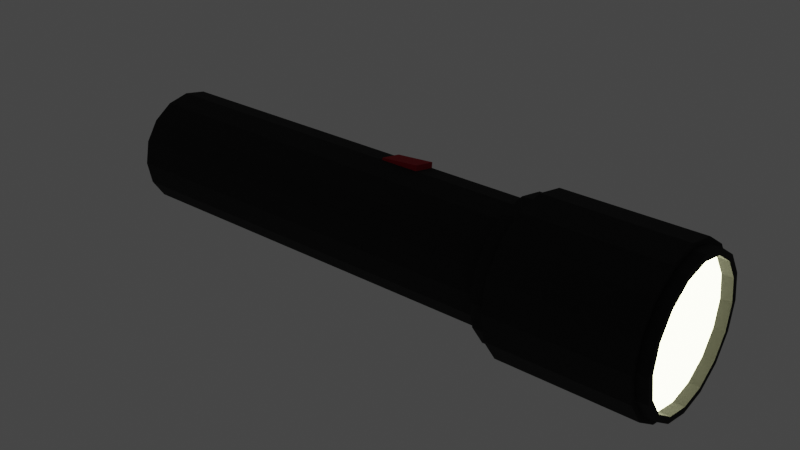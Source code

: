 # Source: flashlight.blend  (saved by Blender 3.6.11; exported with 4.5.12 LTS)
import bpy
from mathutils import Matrix  # noqa: F401  (used for matrix-valued properties, if any)

bpy.ops.wm.read_factory_settings(use_empty=True)
scene = bpy.context.scene
scene.name = 'Scene'

# ---- collections
col_collection = bpy.data.collections.new('Collection'); scene.collection.children.link(col_collection)

# ---- materials (node trees are filled in below, after node groups)
mat_material_001 = bpy.data.materials.new('Material.001')
mat_material_001.use_transparent_shadow = False
mat_material_001.diffuse_color = (0.007488, 0.007488, 0.007488, 1.0)
mat_material_002 = bpy.data.materials.new('Material.002')
mat_material_002.use_transparent_shadow = False
mat_material_002.diffuse_color = (0.1456, 0.1456, 0.1456, 1.0)
mat_material_003 = bpy.data.materials.new('Material.003')
mat_material_003.use_transparent_shadow = False
mat_material_003.diffuse_color = (0.4249, 0.00377, 0.0124, 1.0)

# ---- material node trees
mat_material_001.use_nodes = True; mat_material_001.node_tree.nodes.clear()
_N = mat_material_001.node_tree.nodes; _L = mat_material_001.node_tree.links
n0 = _N.new('ShaderNodeBsdfPrincipled'); n0.name = 'Principled BSDF'; n0.location = (10, 300)
n0.distribution = 'GGX'
n0.subsurface_method = 'RANDOM_WALK_SKIN'
n0.inputs[0].default_value = (0.007488, 0.007488, 0.007488, 1.0)
n0.inputs[2].default_value = 0.9988
n0.inputs[27].default_value = (0.0, 0.0, 0.0, 1.0)
n0.inputs[28].default_value = 1.0
n1 = _N.new('ShaderNodeOutputMaterial'); n1.name = 'Material Output'; n1.location = (320, 270)
_L.new(n0.outputs[0], n1.inputs[0])
n1.is_active_output = True
mat_material_002.use_nodes = True; mat_material_002.node_tree.nodes.clear()
_N = mat_material_002.node_tree.nodes; _L = mat_material_002.node_tree.links
n0 = _N.new('ShaderNodeBsdfPrincipled'); n0.name = 'Principled BSDF'; n0.location = (10, 300)
n0.distribution = 'GGX'
n0.subsurface_method = 'RANDOM_WALK_SKIN'
n0.inputs[0].default_value = (0.1456, 0.1456, 0.1456, 1.0)
n0.inputs[2].default_value = 0.9674
n0.inputs[27].default_value = (0.9844, 1.0, 0.5784, 1.0)
n0.inputs[28].default_value = 10.0
n1 = _N.new('ShaderNodeOutputMaterial'); n1.name = 'Material Output'; n1.location = (320, 270)
_L.new(n0.outputs[0], n1.inputs[0])
n1.is_active_output = True
mat_material_003.use_nodes = True; mat_material_003.node_tree.nodes.clear()
_N = mat_material_003.node_tree.nodes; _L = mat_material_003.node_tree.links
n0 = _N.new('ShaderNodeBsdfPrincipled'); n0.name = 'Principled BSDF'; n0.location = (10, 300)
n0.distribution = 'GGX'
n0.subsurface_method = 'RANDOM_WALK_SKIN'
n0.inputs[0].default_value = (0.4249, 0.00377, 0.0124, 1.0)
n0.inputs[2].default_value = 0.979
n0.inputs[27].default_value = (0.0, 0.0, 0.0, 1.0)
n0.inputs[28].default_value = 1.0
n1 = _N.new('ShaderNodeOutputMaterial'); n1.name = 'Material Output'; n1.location = (320, 270)
_L.new(n0.outputs[0], n1.inputs[0])
n1.is_active_output = True

# ---- world
world_world = bpy.data.worlds.new('World'); scene.world = world_world
world_world.use_nodes = True; world_world.node_tree.nodes.clear()
_N = world_world.node_tree.nodes; _L = world_world.node_tree.links
n0 = _N.new('ShaderNodeOutputWorld'); n0.name = 'World Output'; n0.location = (300, 300)
n1 = _N.new('ShaderNodeBackground'); n1.name = 'Background'; n1.location = (10, 300)
n1.inputs[0].default_value = (0.05088, 0.05088, 0.05088, 1.0)
_L.new(n1.outputs[0], n0.inputs[0])
n0.is_active_output = True
world_world.color = (0.05088, 0.05088, 0.05088)
world_world.use_sun_shadow = False
world_world.sun_shadow_jitter_overblur = 0.0

# ---- meshes
me_cylinder_material_0 = bpy.data.meshes.new('Cylinder_Material_0')
me_cylinder_material_0.from_pydata([(0.0, -4.198, 1.0), (0.0, -6.0, 1.0), (0.3827, -6.0, 0.9239), (0.3827, -4.198, 0.9239), (0.3827, -4.198, 0.9239), (0.3827, -6.0, 0.9239), (0.7071, -6.0, 0.7071), (0.7071, -4.198, 0.7071), (0.7071, -4.198, 0.7071), (0.7071, -6.0, 0.7071), (0.9239, -6.0, 0.3827), (0.9239, -4.198, 0.3827), (0.9239, -4.198, 0.3827), (0.9239, -6.0, 0.3827), (1.0, -6.0, 0.0), (1.0, -4.198, 0.0), (1.0, -4.198, 0.0), (1.0, -6.0, 0.0), (0.9239, -6.0, -0.3827), (0.9239, -4.198, -0.3827), (0.9239, -4.198, -0.3827), (0.9239, -6.0, -0.3827), (0.7071, -6.0, -0.7071), (0.7071, -4.198, -0.7071), (0.7071, -4.198, -0.7071), (0.7071, -6.0, -0.7071), (0.3827, -6.0, -0.9239), (0.3827, -4.198, -0.9239), (0.3827, -4.198, -0.9239), (0.3827, -6.0, -0.9239), (0.0, -6.0, -1.0), (0.0, -4.198, -1.0), (0.0, -4.198, -1.0), (0.0, -6.0, -1.0), (-0.3827, -6.0, -0.9239), (-0.3827, -4.198, -0.9239), (-0.3827, -4.198, -0.9239), (-0.3827, -6.0, -0.9239), (-0.7071, -6.0, -0.7071), (-0.7071, -4.198, -0.7071), (-0.7071, -4.198, -0.7071), (-0.7071, -6.0, -0.7071), (-0.9239, -6.0, -0.3827), (-0.9239, -4.198, -0.3827), (-0.9239, -4.198, -0.3827), (-0.9239, -6.0, -0.3827), (-1.0, -6.0, 0.0), (-1.0, -4.198, 0.0), (-1.0, -4.198, 0.0), (-1.0, -6.0, 0.0), (-0.9239, -6.0, 0.3827), (-0.9239, -4.198, 0.3827), (-0.9239, -4.198, 0.3827), (-0.9239, -6.0, 0.3827), (-0.7071, -6.0, 0.7071), (-0.7071, -4.198, 0.7071), (1.0, -6.0, 0.0), (0.9239, -6.0, 0.3827), (1.081, -6.09, 0.4476), (1.17, -6.09, 1.896e-09), (-0.7071, -4.198, 0.7071), (-0.7071, -6.0, 0.7071), (-0.3827, -6.0, 0.9239), (-0.3827, -4.198, 0.9239), (-0.3827, -4.198, 0.9239), (-0.3827, -6.0, 0.9239), (0.0, -6.0, 1.0), (0.0, -4.198, 1.0), (-1.17, -6.09, 1.896e-09), (-1.081, -6.09, -0.4476), (-1.081, -6.379, -0.4476), (-1.17, -6.379, 1.896e-09), (-0.3827, -6.0, -0.9239), (0.0, -6.0, -1.0), (2.528e-09, -6.09, -1.17), (-0.4476, -6.09, -1.081), (-0.7071, -6.0, 0.7071), (-0.9239, -6.0, 0.3827), (-1.081, -6.09, 0.4476), (-0.8271, -6.09, 0.8271), (0.7071, -6.0, 0.7071), (0.3827, -6.0, 0.9239), (0.4476, -6.09, 1.081), (0.8271, -6.09, 0.8271), (0.3827, -6.0, -0.9239), (0.7071, -6.0, -0.7071), (0.8271, -6.09, -0.8271), (0.4476, -6.09, -1.081), (-1.0, -6.0, 0.0), (-0.9239, -6.0, -0.3827), (-1.081, -6.09, -0.4476), (-1.17, -6.09, 1.896e-09), (0.9239, -6.0, -0.3827), (1.0, -6.0, 0.0), (1.17, -6.09, 1.896e-09), (1.081, -6.09, -0.4476), (-0.7071, -6.0, -0.7071), (-0.3827, -6.0, -0.9239), (-0.4476, -6.09, -1.081), (-0.8271, -6.09, -0.8271), (-0.3827, -6.0, 0.9239), (-0.7071, -6.0, 0.7071), (-0.8271, -6.09, 0.8271), (-0.4476, -6.09, 1.081), (0.9239, -6.0, 0.3827), (0.7071, -6.0, 0.7071), (0.8271, -6.09, 0.8271), (1.081, -6.09, 0.4476), (0.0, -6.0, -1.0), (0.3827, -6.0, -0.9239), (0.4476, -6.09, -1.081), (2.528e-09, -6.09, -1.17), (0.3827, -6.0, 0.9239), (0.0, -6.0, 1.0), (2.528e-09, -6.09, 1.17), (0.4476, -6.09, 1.081), (-0.9239, -6.0, 0.3827), (-1.0, -6.0, 0.0), (-1.17, -6.09, 1.896e-09), (-1.081, -6.09, 0.4476), (0.7071, -6.0, -0.7071), (0.9239, -6.0, -0.3827), (1.081, -6.09, -0.4476), (0.8271, -6.09, -0.8271), (-0.9239, -6.0, -0.3827), (-0.7071, -6.0, -0.7071), (-0.8271, -6.09, -0.8271), (-1.081, -6.09, -0.4476), (0.0, -6.0, 1.0), (-0.3827, -6.0, 0.9239), (-0.4476, -6.09, 1.081), (2.528e-09, -6.09, 1.17), (-0.8271, -6.379, -0.8271), (-0.4476, -6.379, -1.081), (-0.5001, -6.379, -1.207), (-0.924, -6.379, -0.924), (1.081, -6.09, -0.4476), (1.17, -6.09, 1.896e-09), (1.17, -6.379, 1.896e-09), (1.081, -6.379, -0.4476), (-1.081, -6.09, 0.4476), (-1.17, -6.09, 1.896e-09), (-1.17, -6.379, 1.896e-09), (-1.081, -6.379, 0.4476), (0.8271, -6.09, -0.8271), (1.081, -6.09, -0.4476), (1.081, -6.379, -0.4476), (0.8271, -6.379, -0.8271), (-0.8271, -6.09, 0.8271), (-1.081, -6.09, 0.4476), (-1.081, -6.379, 0.4476), (-0.8271, -6.379, 0.8271), (0.4476, -6.09, -1.081), (0.8271, -6.09, -0.8271), (0.8271, -6.379, -0.8271), (0.4476, -6.379, -1.081), (-0.4476, -6.09, 1.081), (-0.8271, -6.09, 0.8271), (-0.8271, -6.379, 0.8271), (-0.4476, -6.379, 1.081), (2.528e-09, -6.09, -1.17), (0.4476, -6.09, -1.081), (0.4476, -6.379, -1.081), (2.528e-09, -6.379, -1.17), (0.4476, -6.09, 1.081), (2.528e-09, -6.09, 1.17), (2.528e-09, -6.379, 1.17), (0.4476, -6.379, 1.081), (2.528e-09, -6.09, 1.17), (-0.4476, -6.09, 1.081), (-0.4476, -6.379, 1.081), (2.528e-09, -6.379, 1.17), (-0.4476, -6.09, -1.081), (2.528e-09, -6.09, -1.17), (2.528e-09, -6.379, -1.17), (-0.4476, -6.379, -1.081), (0.8271, -6.09, 0.8271), (0.4476, -6.09, 1.081), (0.4476, -6.379, 1.081), (0.8271, -6.379, 0.8271), (-0.8271, -6.09, -0.8271), (-0.4476, -6.09, -1.081), (-0.4476, -6.379, -1.081), (-0.8271, -6.379, -0.8271), (1.081, -6.09, 0.4476), (0.8271, -6.09, 0.8271), (0.8271, -6.379, 0.8271), (1.081, -6.379, 0.4476), (-1.081, -6.09, -0.4476), (-0.8271, -6.09, -0.8271), (-0.8271, -6.379, -0.8271), (-1.081, -6.379, -0.4476), (1.17, -6.09, 1.896e-09), (1.081, -6.09, 0.4476), (1.081, -6.379, 0.4476), (1.17, -6.379, 1.896e-09), (-0.5001, -6.379, 1.207), (-0.924, -6.379, 0.924), (-0.924, -8.658, 0.924), (-0.5001, -8.658, 1.207), (1.081, -6.379, 0.4476), (0.8271, -6.379, 0.8271), (0.924, -6.379, 0.924), (1.207, -6.379, 0.5001), (-1.081, -6.379, -0.4476), (-0.8271, -6.379, -0.8271), (-0.924, -6.379, -0.924), (-1.207, -6.379, -0.5001), (1.17, -6.379, 1.896e-09), (1.081, -6.379, 0.4476), (1.207, -6.379, 0.5001), (1.307, -6.379, 2.118e-09), (-1.17, -6.379, 1.896e-09), (-1.081, -6.379, -0.4476), (-1.207, -6.379, -0.5001), (-1.307, -6.379, 2.118e-09), (1.081, -6.379, -0.4476), (1.207, -6.379, -0.5001), (-1.081, -6.379, 0.4476), (-1.207, -6.379, 0.5001), (0.8271, -6.379, -0.8271), (1.081, -6.379, -0.4476), (1.207, -6.379, -0.5001), (0.924, -6.379, -0.924), (-0.8271, -6.379, 0.8271), (-1.081, -6.379, 0.4476), (-1.207, -6.379, 0.5001), (-0.924, -6.379, 0.924), (0.4476, -6.379, -1.081), (0.8271, -6.379, -0.8271), (0.924, -6.379, -0.924), (0.5001, -6.379, -1.207), (-0.4476, -6.379, 1.081), (-0.8271, -6.379, 0.8271), (-0.924, -6.379, 0.924), (-0.5001, -6.379, 1.207), (2.528e-09, -6.379, -1.17), (0.4476, -6.379, -1.081), (0.5001, -6.379, -1.207), (4.135e-09, -6.379, -1.307), (0.4476, -6.379, 1.081), (2.528e-09, -6.379, 1.17), (4.135e-09, -6.379, 1.307), (0.5001, -6.379, 1.207), (2.528e-09, -6.379, 1.17), (-0.4476, -6.379, 1.081), (-0.5001, -6.379, 1.207), (4.135e-09, -6.379, 1.307), (2.528e-09, -6.379, -1.17), (4.135e-09, -6.379, -1.307), (0.8271, -6.379, 0.8271), (0.924, -6.379, 0.924), (-0.4646, -8.658, -1.122), (1.021e-07, -8.658, -1.214), (1.426e-07, -8.85, -1.214), (-0.4646, -8.85, -1.122), (4.135e-09, -6.379, -1.307), (0.5001, -6.379, -1.207), (0.5001, -8.658, -1.207), (1.021e-07, -8.658, -1.307), (0.5001, -6.379, 1.207), (4.135e-09, -6.379, 1.307), (1.021e-07, -8.658, 1.307), (0.5001, -8.658, 1.207), (4.135e-09, -6.379, 1.307), (-0.5001, -6.379, 1.207), (-0.5001, -8.658, 1.207), (1.021e-07, -8.658, 1.307), (-0.5001, -6.379, -1.207), (4.135e-09, -6.379, -1.307), (1.021e-07, -8.658, -1.307), (-0.5001, -8.658, -1.207), (0.924, -6.379, 0.924), (0.5001, -6.379, 1.207), (0.5001, -8.658, 1.207), (0.924, -8.658, 0.924), (-0.924, -6.379, -0.924), (-0.5001, -6.379, -1.207), (-0.5001, -8.658, -1.207), (-0.924, -8.658, -0.924), (1.207, -6.379, 0.5001), (0.924, -6.379, 0.924), (0.924, -8.658, 0.924), (1.207, -8.658, 0.5001), (-1.207, -6.379, -0.5001), (-0.924, -6.379, -0.924), (-0.924, -8.658, -0.924), (-1.207, -8.658, -0.5001), (1.307, -6.379, 2.118e-09), (1.207, -6.379, 0.5001), (1.207, -8.658, 0.5001), (1.307, -8.658, 2.118e-09), (-1.307, -6.379, 2.118e-09), (-1.207, -6.379, -0.5001), (-1.207, -8.658, -0.5001), (-1.307, -8.658, 2.118e-09), (1.207, -6.379, -0.5001), (1.307, -6.379, 2.118e-09), (1.307, -8.658, 2.118e-09), (1.207, -8.658, -0.5001), (-1.207, -6.379, 0.5001), (-1.307, -6.379, 2.118e-09), (-1.307, -8.658, 2.118e-09), (-1.207, -8.658, 0.5001), (0.924, -6.379, -0.924), (1.207, -6.379, -0.5001), (1.207, -8.658, -0.5001), (0.924, -8.658, -0.924), (-0.924, -6.379, 0.924), (-1.207, -6.379, 0.5001), (-1.207, -8.658, 0.5001), (-0.924, -8.658, 0.924), (0.5001, -6.379, -1.207), (0.924, -6.379, -0.924), (0.924, -8.658, -0.924), (0.5001, -8.658, -1.207), (1.021e-07, -8.658, 1.214), (0.4646, -8.658, 1.122), (0.5001, -8.658, 1.207), (1.021e-07, -8.658, 1.307), (0.4646, -8.658, 1.122), (0.8585, -8.658, 0.8585), (0.924, -8.658, 0.924), (0.5001, -8.658, 1.207), (1.122, -8.658, 0.4646), (1.207, -8.658, 0.5001), (1.214, -8.658, 2.118e-09), (1.307, -8.658, 2.118e-09), (1.122, -8.658, -0.4646), (1.207, -8.658, -0.5001), (0.8585, -8.658, -0.8585), (0.924, -8.658, -0.924), (0.8585, -8.658, -0.8585), (0.4646, -8.658, -1.122), (0.5001, -8.658, -1.207), (0.924, -8.658, -0.924), (0.4646, -8.658, -1.122), (1.021e-07, -8.658, -1.214), (1.021e-07, -8.658, -1.307), (0.5001, -8.658, -1.207), (1.021e-07, -8.658, -1.214), (-0.4646, -8.658, -1.122), (-0.5001, -8.658, -1.207), (1.021e-07, -8.658, -1.307), (-0.4646, -8.658, -1.122), (-0.8585, -8.658, -0.8585), (-0.924, -8.658, -0.924), (-0.5001, -8.658, -1.207), (-1.122, -8.658, -0.4646), (-1.207, -8.658, -0.5001), (-1.214, -8.658, 2.118e-09), (-1.307, -8.658, 2.118e-09), (-1.122, -8.658, 0.4646), (-1.207, -8.658, 0.5001), (-0.8585, -8.658, 0.8585), (-0.924, -8.658, 0.924), (-0.8585, -8.658, 0.8585), (-0.4646, -8.658, 1.122), (-0.5001, -8.658, 1.207), (-0.924, -8.658, 0.924), (-0.4646, -8.658, 1.122), (1.021e-07, -8.658, 1.214), (1.021e-07, -8.658, 1.307), (-0.5001, -8.658, 1.207), (-0.785, -8.85, 0.785), (-1.026, -8.85, 0.4249), (-1.026, -8.671, 0.4249), (-0.785, -8.671, 0.785), (0.8585, -8.658, 0.8585), (0.4646, -8.658, 1.122), (0.4646, -8.85, 1.122), (0.8585, -8.85, 0.8585), (-0.8585, -8.658, -0.8585), (-0.4646, -8.658, -1.122), (-0.4646, -8.85, -1.122), (-0.8585, -8.85, -0.8585), (1.122, -8.658, 0.4646), (0.8585, -8.658, 0.8585), (0.8585, -8.85, 0.8585), (1.122, -8.85, 0.4646), (-1.122, -8.658, -0.4646), (-0.8585, -8.658, -0.8585), (-0.8585, -8.85, -0.8585), (-1.122, -8.85, -0.4646), (1.214, -8.658, 2.118e-09), (1.122, -8.658, 0.4646), (1.122, -8.85, 0.4646), (1.214, -8.85, 2.118e-09), (-1.214, -8.658, 2.118e-09), (-1.122, -8.658, -0.4646), (-1.122, -8.85, -0.4646), (-1.214, -8.85, 2.118e-09), (1.122, -8.658, -0.4646), (1.214, -8.658, 2.118e-09), (1.214, -8.85, 2.118e-09), (1.122, -8.85, -0.4646), (-1.122, -8.658, 0.4646), (-1.214, -8.658, 2.118e-09), (-1.214, -8.85, 2.118e-09), (-1.122, -8.85, 0.4646), (0.8585, -8.658, -0.8585), (1.122, -8.658, -0.4646), (1.122, -8.85, -0.4646), (0.8585, -8.85, -0.8585), (-0.8585, -8.658, 0.8585), (-1.122, -8.658, 0.4646), (-1.122, -8.85, 0.4646), (-0.8585, -8.85, 0.8585), (0.4646, -8.658, -1.122), (0.8585, -8.658, -0.8585), (0.8585, -8.85, -0.8585), (0.4646, -8.85, -1.122), (-0.4646, -8.658, 1.122), (-0.8585, -8.658, 0.8585), (-0.8585, -8.85, 0.8585), (-0.4646, -8.85, 1.122), (1.021e-07, -8.658, -1.214), (0.4646, -8.658, -1.122), (0.4646, -8.85, -1.122), (1.426e-07, -8.85, -1.214), (0.4646, -8.658, 1.122), (1.021e-07, -8.658, 1.214), (1.426e-07, -8.85, 1.214), (0.4646, -8.85, 1.122), (1.021e-07, -8.658, 1.214), (-0.4646, -8.658, 1.122), (-0.4646, -8.85, 1.122), (1.426e-07, -8.85, 1.214), (1.426e-07, -8.85, 1.11), (0.4249, -8.85, 1.026), (0.4646, -8.85, 1.122), (1.426e-07, -8.85, 1.214), (0.4249, -8.85, 1.026), (0.785, -8.85, 0.785), (0.8585, -8.85, 0.8585), (0.4646, -8.85, 1.122), (0.785, -8.85, 0.785), (1.026, -8.85, 0.4249), (1.122, -8.85, 0.4646), (0.8585, -8.85, 0.8585), (1.026, -8.85, 0.4249), (1.11, -8.85, 2.118e-09), (1.214, -8.85, 2.118e-09), (1.122, -8.85, 0.4646), (1.026, -8.85, -0.4249), (1.122, -8.85, -0.4646), (1.026, -8.85, -0.4249), (0.785, -8.85, -0.785), (0.8585, -8.85, -0.8585), (1.122, -8.85, -0.4646), (0.785, -8.85, -0.785), (0.4249, -8.85, -1.026), (0.4646, -8.85, -1.122), (0.8585, -8.85, -0.8585), (0.4249, -8.85, -1.026), (1.426e-07, -8.85, -1.11), (1.426e-07, -8.85, -1.214), (0.4646, -8.85, -1.122), (1.426e-07, -8.85, -1.11), (-0.4249, -8.85, -1.026), (-0.4646, -8.85, -1.122), (1.426e-07, -8.85, -1.214), (-0.4249, -8.85, -1.026), (-0.785, -8.85, -0.785), (-0.8585, -8.85, -0.8585), (-0.4646, -8.85, -1.122), (-1.026, -8.85, -0.4249), (-1.122, -8.85, -0.4646), (-1.11, -8.85, 2.118e-09), (-1.214, -8.85, 2.118e-09), (-1.026, -8.85, 0.4249), (-1.122, -8.85, 0.4646), (-1.026, -8.85, 0.4249), (-0.785, -8.85, 0.785), (-0.8585, -8.85, 0.8585), (-1.122, -8.85, 0.4646), (-0.785, -8.85, 0.785), (-0.4249, -8.85, 1.026), (-0.4646, -8.85, 1.122), (-0.8585, -8.85, 0.8585), (-0.4249, -8.85, 1.026), (1.426e-07, -8.85, 1.11), (1.426e-07, -8.85, 1.214), (-0.4646, -8.85, 1.122), (0.4249, -8.85, -1.026), (0.785, -8.85, -0.785), (0.785, -8.671, -0.785), (0.4249, -8.671, -1.026), (-0.4249, -8.85, 1.026), (-0.785, -8.85, 0.785), (-0.785, -8.671, 0.785), (-0.4249, -8.671, 1.026), (1.426e-07, -8.85, -1.11), (0.4249, -8.85, -1.026), (0.4249, -8.671, -1.026), (6.35e-08, -8.671, -1.11), (0.4249, -8.85, 1.026), (1.426e-07, -8.85, 1.11), (6.35e-08, -8.671, 1.11), (0.4249, -8.671, 1.026), (1.426e-07, -8.85, 1.11), (-0.4249, -8.85, 1.026), (-0.4249, -8.671, 1.026), (6.35e-08, -8.671, 1.11), (-0.4249, -8.85, -1.026), (1.426e-07, -8.85, -1.11), (6.35e-08, -8.671, -1.11), (-0.4249, -8.671, -1.026), (0.785, -8.85, 0.785), (0.4249, -8.85, 1.026), (0.4249, -8.671, 1.026), (0.785, -8.671, 0.785), (-0.785, -8.85, -0.785), (-0.4249, -8.85, -1.026), (-0.4249, -8.671, -1.026), (-0.785, -8.671, -0.785), (1.026, -8.85, 0.4249), (0.785, -8.85, 0.785), (0.785, -8.671, 0.785), (1.026, -8.671, 0.4249), (-1.026, -8.85, -0.4249), (-0.785, -8.85, -0.785), (-0.785, -8.671, -0.785), (-1.026, -8.671, -0.4249), (1.11, -8.85, 2.118e-09), (1.026, -8.85, 0.4249), (1.026, -8.671, 0.4249), (1.11, -8.671, 2.118e-09), (-1.11, -8.85, 2.118e-09), (-1.026, -8.85, -0.4249), (-1.026, -8.671, -0.4249), (-1.11, -8.671, 2.118e-09), (1.026, -8.85, -0.4249), (1.11, -8.85, 2.118e-09), (1.11, -8.671, 2.118e-09), (1.026, -8.671, -0.4249), (-1.026, -8.85, 0.4249), (-1.11, -8.85, 2.118e-09), (-1.11, -8.671, 2.118e-09), (-1.026, -8.671, 0.4249), (0.785, -8.85, -0.785), (1.026, -8.85, -0.4249), (1.026, -8.671, -0.4249), (0.785, -8.671, -0.785), (0.3461, 1.075, 0.8355), (0.0, 1.075, 0.9043), (0.0, 1.0, 1.0), (0.3827, 1.0, 0.9239), (0.6394, 1.075, 0.6394), (0.3461, 1.075, 0.8355), (0.3827, 1.0, 0.9239), (0.7071, 1.0, 0.7071), (0.8355, 1.075, 0.3461), (0.6394, 1.075, 0.6394), (0.7071, 1.0, 0.7071), (0.9239, 1.0, 0.3827), (0.9043, 1.075, 0.0), (0.8355, 1.075, 0.3461), (0.9239, 1.0, 0.3827), (1.0, 1.0, 0.0), (0.8355, 1.075, -0.3461), (0.9043, 1.075, 0.0), (1.0, 1.0, 0.0), (0.9239, 1.0, -0.3827), (0.6394, 1.075, -0.6394), (0.8355, 1.075, -0.3461), (0.9239, 1.0, -0.3827), (0.7071, 1.0, -0.7071), (0.3461, 1.075, -0.8355), (0.6394, 1.075, -0.6394), (0.7071, 1.0, -0.7071), (0.3827, 1.0, -0.9239), (0.0, 1.075, -0.9043), (0.3461, 1.075, -0.8355), (0.3827, 1.0, -0.9239), (0.0, 1.0, -1.0), (-0.3461, 1.075, -0.8355), (0.0, 1.075, -0.9043), (0.0, 1.0, -1.0), (-0.3827, 1.0, -0.9239), (-0.6394, 1.075, -0.6394), (-0.3461, 1.075, -0.8355), (-0.3827, 1.0, -0.9239), (-0.7071, 1.0, -0.7071), (-0.8355, 1.075, -0.3461), (-0.6394, 1.075, -0.6394), (-0.7071, 1.0, -0.7071), (-0.9239, 1.0, -0.3827), (-0.9043, 1.075, 0.0), (-0.8355, 1.075, -0.3461), (-0.9239, 1.0, -0.3827), (-1.0, 1.0, 0.0), (-0.8355, 1.075, 0.3461), (-0.9043, 1.075, 0.0), (-1.0, 1.0, 0.0), (-0.9239, 1.0, 0.3827), (-0.6394, 1.075, 0.6394), (-0.8355, 1.075, 0.3461), (-0.9239, 1.0, 0.3827), (-0.7071, 1.0, 0.7071), (-0.3461, 1.075, 0.8355), (-0.6394, 1.075, 0.6394), (-0.7071, 1.0, 0.7071), (-0.3827, 1.0, 0.9239), (0.0, 1.075, 0.9043), (-0.3461, 1.075, 0.8355), (-0.3827, 1.0, 0.9239), (0.0, 1.0, 1.0), (-0.3827, -3.534, 0.9239), (-0.3827, -4.198, 0.9239), (0.0, -4.198, 1.0), (0.0, -3.534, 1.0), (-0.7071, -3.534, 0.7071), (-0.7071, -4.198, 0.7071), (-0.3827, -4.198, 0.9239), (-0.3827, -3.534, 0.9239), (-0.9239, -3.534, 0.3827), (-0.9239, -4.198, 0.3827), (-0.7071, -4.198, 0.7071), (-0.7071, -3.534, 0.7071), (-0.9239, -3.534, -0.3827), (-0.9239, -4.198, -0.3827), (-1.0, -4.198, 0.0), (-1.0, -3.534, 0.0), (-0.7071, -3.534, -0.7071), (-0.7071, -4.198, -0.7071), (-0.9239, -4.198, -0.3827), (-0.9239, -3.534, -0.3827), (-0.3827, -3.534, -0.9239), (-0.3827, -4.198, -0.9239), (-0.7071, -4.198, -0.7071), (-0.7071, -3.534, -0.7071), (0.0, -3.534, -1.0), (0.0, -4.198, -1.0), (-0.3827, -4.198, -0.9239), (-0.3827, -3.534, -0.9239), (0.3827, -3.534, -0.9239), (0.3827, -4.198, -0.9239), (0.0, -4.198, -1.0), (0.0, -3.534, -1.0), (0.7071, -3.534, -0.7071), (0.7071, -4.198, -0.7071), (0.3827, -4.198, -0.9239), (0.3827, -3.534, -0.9239), (0.9239, -3.534, -0.3827), (0.9239, -4.198, -0.3827), (0.7071, -4.198, -0.7071), (0.7071, -3.534, -0.7071), (1.0, -3.534, 0.0), (1.0, -4.198, 0.0), (0.9239, -4.198, -0.3827), (0.9239, -3.534, -0.3827), (0.9239, -3.534, 0.3827), (0.9239, -4.198, 0.3827), (1.0, -4.198, 0.0), (1.0, -3.534, 0.0), (0.7071, -3.534, 0.7071), (0.7071, -4.198, 0.7071), (0.9239, -4.198, 0.3827), (0.9239, -3.534, 0.3827), (0.3827, -3.534, 0.9239), (0.3827, -4.198, 0.9239), (0.7071, -4.198, 0.7071), (0.7071, -3.534, 0.7071), (0.0, -3.534, 1.0), (0.0, -4.198, 1.0), (0.3827, -4.198, 0.9239), (0.3827, -3.534, 0.9239), (0.0, 1.0, 1.0), (0.0, -3.534, 1.0), (0.3827, -3.534, 0.9239), (0.3827, 1.0, 0.9239), (0.3827, 1.0, 0.9239), (0.3827, -3.534, 0.9239), (0.7071, -3.534, 0.7071), (0.7071, 1.0, 0.7071), (0.7071, 1.0, 0.7071), (0.7071, -3.534, 0.7071), (0.9239, -3.534, 0.3827), (0.9239, 1.0, 0.3827), (0.9239, 1.0, 0.3827), (0.9239, -3.534, 0.3827), (1.0, -3.534, 0.0), (1.0, 1.0, 0.0), (1.0, 1.0, 0.0), (1.0, -3.534, 0.0), (0.9239, -3.534, -0.3827), (0.9239, 1.0, -0.3827), (0.9239, 1.0, -0.3827), (0.9239, -3.534, -0.3827), (0.7071, -3.534, -0.7071), (0.7071, 1.0, -0.7071), (0.7071, 1.0, -0.7071), (0.7071, -3.534, -0.7071), (0.3827, -3.534, -0.9239), (0.3827, 1.0, -0.9239), (0.3827, 1.0, -0.9239), (0.3827, -3.534, -0.9239), (0.0, -3.534, -1.0), (0.0, 1.0, -1.0), (0.0, 1.0, -1.0), (0.0, -3.534, -1.0), (-0.3827, -3.534, -0.9239), (-0.3827, 1.0, -0.9239), (-0.3827, 1.0, -0.9239), (-0.3827, -3.534, -0.9239), (-0.7071, -3.534, -0.7071), (-0.7071, 1.0, -0.7071), (-0.7071, 1.0, -0.7071), (-0.7071, -3.534, -0.7071), (-0.9239, -3.534, -0.3827), (-0.9239, 1.0, -0.3827), (-0.9239, 1.0, -0.3827), (-0.9239, -3.534, -0.3827), (-1.0, -3.534, 0.0), (-1.0, 1.0, 0.0), (-1.0, 1.0, 0.0), (-1.0, -3.534, 0.0), (-0.9239, -3.534, 0.3827), (-0.9239, 1.0, 0.3827), (-0.9239, 1.0, 0.3827), (-0.9239, -3.534, 0.3827), (-0.7071, -3.534, 0.7071), (-0.7071, 1.0, 0.7071), (-0.7071, 1.0, 0.7071), (-0.7071, -3.534, 0.7071), (-0.3827, -3.534, 0.9239), (-0.3827, 1.0, 0.9239), (-0.3827, 1.0, 0.9239), (-0.3827, -3.534, 0.9239), (0.0, -3.534, 1.0), (0.0, 1.0, 1.0), (0.0, 1.075, 0.9043), (0.3461, 1.075, 0.8355), (0.6394, 1.075, 0.6394), (0.8355, 1.075, 0.3461), (0.9043, 1.075, 0.0), (0.8355, 1.075, -0.3461), (0.6394, 1.075, -0.6394), (0.3461, 1.075, -0.8355), (0.0, 1.075, -0.9043), (-0.3461, 1.075, -0.8355), (-0.6394, 1.075, -0.6394), (-0.8355, 1.075, -0.3461), (-0.9043, 1.075, 0.0), (-0.8355, 1.075, 0.3461), (-0.6394, 1.075, 0.6394), (-0.3461, 1.075, 0.8355)], [], [(0, 1, 2), (0, 2, 3), (4, 5, 6), (4, 6, 7), (8, 9, 10), (8, 10, 11), (12, 13, 14), (12, 14, 15), (16, 17, 18), (16, 18, 19), (20, 21, 22), (20, 22, 23), (24, 25, 26), (24, 26, 27), (28, 29, 30), (28, 30, 31), (32, 33, 34), (32, 34, 35), (36, 37, 38), (36, 38, 39), (40, 41, 42), (40, 42, 43), (44, 45, 46), (44, 46, 47), (48, 49, 50), (48, 50, 51), (52, 53, 54), (52, 54, 55), (56, 57, 58), (56, 58, 59), (60, 61, 62), (60, 62, 63), (64, 65, 66), (64, 66, 67), (68, 69, 70), (68, 70, 71), (72, 73, 74), (72, 74, 75), (76, 77, 78), (76, 78, 79), (80, 81, 82), (80, 82, 83), (84, 85, 86), (84, 86, 87), (88, 89, 90), (88, 90, 91), (92, 93, 94), (92, 94, 95), (96, 97, 98), (96, 98, 99), (100, 101, 102), (100, 102, 103), (104, 105, 106), (104, 106, 107), (108, 109, 110), (108, 110, 111), (112, 113, 114), (112, 114, 115), (116, 117, 118), (116, 118, 119), (120, 121, 122), (120, 122, 123), (124, 125, 126), (124, 126, 127), (128, 129, 130), (128, 130, 131), (132, 133, 134), (132, 134, 135), (136, 137, 138), (136, 138, 139), (140, 141, 142), (140, 142, 143), (144, 145, 146), (144, 146, 147), (148, 149, 150), (148, 150, 151), (152, 153, 154), (152, 154, 155), (156, 157, 158), (156, 158, 159), (160, 161, 162), (160, 162, 163), (164, 165, 166), (164, 166, 167), (168, 169, 170), (168, 170, 171), (172, 173, 174), (172, 174, 175), (176, 177, 178), (176, 178, 179), (180, 181, 182), (180, 182, 183), (184, 185, 186), (184, 186, 187), (188, 189, 190), (188, 190, 191), (192, 193, 194), (192, 194, 195), (196, 197, 198), (196, 198, 199), (200, 201, 202), (200, 202, 203), (204, 205, 206), (204, 206, 207), (208, 209, 210), (208, 210, 211), (212, 213, 214), (212, 214, 215), (216, 208, 211), (216, 211, 217), (218, 212, 215), (218, 215, 219), (220, 221, 222), (220, 222, 223), (224, 225, 226), (224, 226, 227), (228, 229, 230), (228, 230, 231), (232, 233, 234), (232, 234, 235), (236, 237, 238), (236, 238, 239), (240, 241, 242), (240, 242, 243), (244, 245, 246), (244, 246, 247), (133, 248, 249), (133, 249, 134), (250, 240, 243), (250, 243, 251), (252, 253, 254), (252, 254, 255), (256, 257, 258), (256, 258, 259), (260, 261, 262), (260, 262, 263), (264, 265, 266), (264, 266, 267), (268, 269, 270), (268, 270, 271), (272, 273, 274), (272, 274, 275), (276, 277, 278), (276, 278, 279), (280, 281, 282), (280, 282, 283), (284, 285, 286), (284, 286, 287), (288, 289, 290), (288, 290, 291), (292, 293, 294), (292, 294, 295), (296, 297, 298), (296, 298, 299), (300, 301, 302), (300, 302, 303), (304, 305, 306), (304, 306, 307), (308, 309, 310), (308, 310, 311), (312, 313, 314), (312, 314, 315), (316, 317, 318), (316, 318, 319), (320, 321, 322), (320, 322, 323), (321, 324, 325), (321, 325, 322), (324, 326, 327), (324, 327, 325), (326, 328, 329), (326, 329, 327), (328, 330, 331), (328, 331, 329), (332, 333, 334), (332, 334, 335), (336, 337, 338), (336, 338, 339), (340, 341, 342), (340, 342, 343), (344, 345, 346), (344, 346, 347), (345, 348, 349), (345, 349, 346), (348, 350, 351), (348, 351, 349), (350, 352, 353), (350, 353, 351), (352, 354, 355), (352, 355, 353), (356, 357, 358), (356, 358, 359), (360, 361, 362), (360, 362, 363), (364, 365, 366), (364, 366, 367), (368, 369, 370), (368, 370, 371), (372, 373, 374), (372, 374, 375), (376, 377, 378), (376, 378, 379), (380, 381, 382), (380, 382, 383), (384, 385, 386), (384, 386, 387), (388, 389, 390), (388, 390, 391), (392, 393, 394), (392, 394, 395), (396, 397, 398), (396, 398, 399), (400, 401, 402), (400, 402, 403), (404, 405, 406), (404, 406, 407), (408, 409, 410), (408, 410, 411), (412, 413, 414), (412, 414, 415), (416, 417, 418), (416, 418, 419), (420, 421, 422), (420, 422, 423), (424, 425, 426), (424, 426, 427), (428, 429, 430), (428, 430, 431), (432, 433, 434), (432, 434, 435), (436, 437, 438), (436, 438, 439), (440, 441, 442), (440, 442, 443), (441, 444, 445), (441, 445, 442), (446, 447, 448), (446, 448, 449), (450, 451, 452), (450, 452, 453), (454, 455, 456), (454, 456, 457), (458, 459, 460), (458, 460, 461), (462, 463, 464), (462, 464, 465), (463, 466, 467), (463, 467, 464), (466, 468, 469), (466, 469, 467), (468, 470, 471), (468, 471, 469), (472, 473, 474), (472, 474, 475), (476, 477, 478), (476, 478, 479), (480, 481, 482), (480, 482, 483), (484, 485, 486), (484, 486, 487), (488, 489, 490), (488, 490, 491), (492, 493, 494), (492, 494, 495), (496, 497, 498), (496, 498, 499), (500, 501, 502), (500, 502, 503), (504, 505, 506), (504, 506, 507), (508, 509, 510), (508, 510, 511), (512, 513, 514), (512, 514, 515), (516, 517, 518), (516, 518, 519), (520, 521, 522), (520, 522, 523), (524, 525, 526), (524, 526, 527), (528, 529, 530), (528, 530, 531), (532, 533, 534), (532, 534, 535), (536, 537, 538), (536, 538, 539), (540, 541, 542), (540, 542, 543), (544, 545, 546), (544, 546, 547), (548, 549, 550), (548, 550, 551), (552, 553, 554), (552, 554, 555), (556, 557, 558), (556, 558, 559), (560, 561, 562), (560, 562, 563), (564, 565, 566), (564, 566, 567), (568, 569, 570), (568, 570, 571), (572, 573, 574), (572, 574, 575), (576, 577, 578), (576, 578, 579), (580, 581, 582), (580, 582, 583), (584, 585, 586), (584, 586, 587), (588, 589, 590), (588, 590, 591), (592, 593, 594), (592, 594, 595), (596, 597, 598), (596, 598, 599), (600, 601, 602), (600, 602, 603), (604, 605, 606), (604, 606, 607), (608, 609, 610), (608, 610, 611), (612, 613, 614), (612, 614, 615), (616, 617, 618), (616, 618, 619), (620, 621, 622), (620, 622, 623), (624, 625, 626), (624, 626, 627), (628, 629, 630), (628, 630, 631), (632, 633, 634), (632, 634, 635), (636, 637, 638), (636, 638, 639), (640, 641, 642), (640, 642, 643), (644, 645, 646), (644, 646, 647), (648, 649, 650), (648, 650, 651), (652, 653, 654), (652, 654, 655), (656, 657, 658), (656, 658, 659), (660, 661, 662), (660, 662, 663), (664, 665, 666), (664, 666, 667), (668, 669, 670), (668, 670, 671), (672, 673, 674), (672, 674, 675), (676, 677, 678), (676, 678, 679), (680, 681, 682), (680, 682, 683), (684, 685, 686), (684, 686, 687), (688, 689, 690), (688, 690, 691), (692, 693, 694), (692, 694, 695), (696, 697, 698), (696, 698, 699), (700, 701, 702), (700, 702, 703), (704, 705, 706), (704, 706, 707), (708, 709, 710), (708, 710, 711), (712, 713, 714), (712, 714, 715), (716, 717, 718), (716, 718, 719), (720, 721, 722), (720, 722, 723), (724, 725, 726), (724, 726, 727), (728, 729, 730), (728, 730, 731), (745, 743, 744), (743, 745, 746), (743, 746, 742), (742, 746, 747), (742, 747, 741), (741, 747, 732), (741, 732, 740), (740, 732, 733), (740, 733, 739), (739, 733, 734), (739, 734, 738), (738, 734, 735), (738, 735, 737), (737, 735, 736)])
_uv = me_cylinder_material_0.uv_layers.new(name='UVMap')
_uv.uv.foreach_set('vector', [1.0, 0.1287, 1.0, 0.0, 0.9375, 0.0, 1.0, 0.1287, 0.9375, 0.0, 0.9375, 0.1287, 0.9375, 0.1287, 0.9375, 0.0, 0.875, 0.0, 0.9375, 0.1287, 0.875, 0.0, 0.875, 0.1287, 0.875, 0.1287, 0.875, 0.0, 0.8125, 0.0, 0.875, 0.1287, 0.8125, 0.0, 0.8125, 0.1287, 0.8125, 0.1287, 0.8125, 0.0, 0.75, 0.0, 0.8125, 0.1287, 0.75, 0.0, 0.75, 0.1287, 0.75, 0.1287, 0.75, 0.0, 0.6875, 0.0, 0.75, 0.1287, 0.6875, 0.0, 0.6875, 0.1287, 0.6875, 0.1287, 0.6875, 0.0, 0.625, 0.0, 0.6875, 0.1287, 0.625, 0.0, 0.625, 0.1287, 0.625, 0.1287, 0.625, 0.0, 0.5625, 0.0, 0.625, 0.1287, 0.5625, 0.0, 0.5625, 0.1287, 0.5625, 0.1287, 0.5625, 0.0, 0.5, 0.0, 0.5625, 0.1287, 0.5, 0.0, 0.5, 0.1287, 0.5, 0.1287, 0.5, 0.0, 0.4375, 0.0, 0.5, 0.1287, 0.4375, 0.0, 0.4375, 0.1287, 0.4375, 0.1287, 0.4375, 0.0, 0.375, 0.0, 0.4375, 0.1287, 0.375, 0.0, 0.375, 0.1287, 0.375, 0.1287, 0.375, 0.0, 0.3125, 0.0, 0.375, 0.1287, 0.3125, 0.0, 0.3125, 0.1287, 0.3125, 0.1287, 0.3125, 0.0, 0.25, 0.0, 0.3125, 0.1287, 0.25, 0.0, 0.25, 0.1287, 0.25, 0.1287, 0.25, 0.0, 0.1875, 0.0, 0.25, 0.1287, 0.1875, 0.0, 0.1875, 0.1287, 0.1875, 0.1287, 0.1875, 0.0, 0.125, 0.0, 0.1875, 0.1287, 0.125, 0.0, 0.125, 0.1287, 0.75, 0.0, 0.8125, 0.0, 0.8125, 0.0, 0.75, 0.0, 0.8125, 0.0, 0.75, 0.0, 0.125, 0.1287, 0.125, 0.0, 0.0625, 0.0, 0.125, 0.1287, 0.0625, 0.0, 0.0625, 0.1287, 0.0625, 0.1287, 0.0625, 0.0, 0.0, 0.0, 0.0625, 0.1287, 0.0, 0.0, 0.0, 0.1287, 0.25, 0.0, 0.3125, 0.0, 0.3125, 0.0, 0.25, 0.0, 0.3125, 0.0, 0.25, 0.0, 0.4375, 0.0, 0.5, 0.0, 0.5, 0.0, 0.4375, 0.0, 0.5, 0.0, 0.4375, 0.0, 0.125, 0.0, 0.1875, 0.0, 0.1875, 0.0, 0.125, 0.0, 0.1875, 0.0, 0.125, 0.0, 0.875, 0.0, 0.9375, 0.0, 0.9375, 0.0, 0.875, 0.0, 0.9375, 0.0, 0.875, 0.0, 0.5625, 0.0, 0.625, 0.0, 0.625, 0.0, 0.5625, 0.0, 0.625, 0.0, 0.5625, 0.0, 0.25, 0.0, 0.3125, 0.0, 0.3125, 0.0, 0.25, 0.0, 0.3125, 0.0, 0.25, 0.0, 0.6875, 0.0, 0.75, 0.0, 0.75, 0.0, 0.6875, 0.0, 0.75, 0.0, 0.6875, 0.0, 0.375, 0.0, 0.4375, 0.0, 0.4375, 0.0, 0.375, 0.0, 0.4375, 0.0, 0.375, 0.0, 0.0625, 0.0, 0.125, 0.0, 0.125, 0.0, 0.0625, 0.0, 0.125, 0.0, 0.0625, 0.0, 0.8125, 0.0, 0.875, 0.0, 0.875, 0.0, 0.8125, 0.0, 0.875, 0.0, 0.8125, 0.0, 0.5, 0.0, 0.5625, 0.0, 0.5625, 0.0, 0.5, 0.0, 0.5625, 0.0, 0.5, 0.0, 0.9375, 0.0, 1.0, 0.0, 1.0, 0.0, 0.9375, 0.0, 1.0, 0.0, 0.9375, 0.0, 0.1875, 0.0, 0.25, 0.0, 0.25, 0.0, 0.1875, 0.0, 0.25, 0.0, 0.1875, 0.0, 0.625, 0.0, 0.6875, 0.0, 0.6875, 0.0, 0.625, 0.0, 0.6875, 0.0, 0.625, 0.0, 0.3125, 0.0, 0.375, 0.0, 0.375, 0.0, 0.3125, 0.0, 0.375, 0.0, 0.3125, 0.0, 0.0, 0.0, 0.0625, 0.0, 0.0625, 0.0, 0.0, 0.0, 0.0625, 0.0, 0.0, 0.0, 0.375, 0.0, 0.4375, 0.0, 0.4375, 0.0, 0.375, 0.0, 0.4375, 0.0, 0.375, 0.0, 0.6875, 0.0, 0.75, 0.0, 0.75, 0.0, 0.6875, 0.0, 0.75, 0.0, 0.6875, 0.0, 0.1875, 0.0, 0.25, 0.0, 0.25, 0.0, 0.1875, 0.0, 0.25, 0.0, 0.1875, 0.0, 0.625, 0.0, 0.6875, 0.0, 0.6875, 0.0, 0.625, 0.0, 0.6875, 0.0, 0.625, 0.0, 0.125, 0.0, 0.1875, 0.0, 0.1875, 0.0, 0.125, 0.0, 0.1875, 0.0, 0.125, 0.0, 0.5625, 0.0, 0.625, 0.0, 0.625, 0.0, 0.5625, 0.0, 0.625, 0.0, 0.5625, 0.0, 0.0625, 0.0, 0.125, 0.0, 0.125, 0.0, 0.0625, 0.0, 0.125, 0.0, 0.0625, 0.0, 0.5, 0.0, 0.5625, 0.0, 0.5625, 0.0, 0.5, 0.0, 0.5625, 0.0, 0.5, 0.0, 0.9375, 0.0, 1.0, 0.0, 1.0, 0.0, 0.9375, 0.0, 1.0, 0.0, 0.9375, 0.0, 0.0, 0.0, 0.0625, 0.0, 0.0625, 0.0, 0.0, 0.0, 0.0625, 0.0, 0.0, 0.0, 0.4375, 0.0, 0.5, 0.0, 0.5, 0.0, 0.4375, 0.0, 0.5, 0.0, 0.4375, 0.0, 0.875, 0.0, 0.9375, 0.0, 0.9375, 0.0, 0.875, 0.0, 0.9375, 0.0, 0.875, 0.0, 0.375, 0.0, 0.4375, 0.0, 0.4375, 0.0, 0.375, 0.0, 0.4375, 0.0, 0.375, 0.0, 0.8125, 0.0, 0.875, 0.0, 0.875, 0.0, 0.8125, 0.0, 0.875, 0.0, 0.8125, 0.0, 0.3125, 0.0, 0.375, 0.0, 0.375, 0.0, 0.3125, 0.0, 0.375, 0.0, 0.3125, 0.0, 0.75, 0.0, 0.8125, 0.0, 0.8125, 0.0, 0.75, 0.0, 0.8125, 0.0, 0.75, 0.0, 0.0625, 0.0, 0.125, 0.0, 0.125, 0.0, 0.0625, 0.0, 0.125, 0.0, 0.0625, 0.0, 0.8125, 0.0, 0.875, 0.0, 0.875, 0.0, 0.8125, 0.0, 0.875, 0.0, 0.8125, 0.0, 0.3125, 0.0, 0.375, 0.0, 0.375, 0.0, 0.3125, 0.0, 0.375, 0.0, 0.3125, 0.0, 0.75, 0.0, 0.8125, 0.0, 0.8125, 0.0, 0.75, 0.0, 0.8125, 0.0, 0.75, 0.0, 0.25, 0.0, 0.3125, 0.0, 0.3125, 0.0, 0.25, 0.0, 0.3125, 0.0, 0.25, 0.0, 0.6875, 0.0, 0.75, 0.0, 0.75, 0.0, 0.6875, 0.0, 0.75, 0.0, 0.6875, 0.0, 0.1875, 0.0, 0.25, 0.0, 0.25, 0.0, 0.1875, 0.0, 0.25, 0.0, 0.1875, 0.0, 0.625, 0.0, 0.6875, 0.0, 0.6875, 0.0, 0.625, 0.0, 0.6875, 0.0, 0.625, 0.0, 0.125, 0.0, 0.1875, 0.0, 0.1875, 0.0, 0.125, 0.0, 0.1875, 0.0, 0.125, 0.0, 0.5625, 0.0, 0.625, 0.0, 0.625, 0.0, 0.5625, 0.0, 0.625, 0.0, 0.5625, 0.0, 0.0625, 0.0, 0.125, 0.0, 0.125, 0.0, 0.0625, 0.0, 0.125, 0.0, 0.0625, 0.0, 0.5, 0.0, 0.5625, 0.0, 0.5625, 0.0, 0.5, 0.0, 0.5625, 0.0, 0.5, 0.0, 0.9375, 0.0, 1.0, 0.0, 1.0, 0.0, 0.9375, 0.0, 1.0, 0.0, 0.9375, 0.0, 0.0, 0.0, 0.0625, 0.0, 0.0625, 0.0, 0.0, 0.0, 0.0625, 0.0, 0.0, 0.0, 0.4375, 0.0, 0.5, 0.0, 0.5, 0.0, 0.4375, 0.0, 0.5, 0.0, 0.4375, 0.0, 0.875, 0.0, 0.9375, 0.0, 0.9375, 0.0, 0.875, 0.0, 0.9375, 0.0, 0.875, 0.0, 0.1647, 0.956, 0.25, 0.973, 0.25, 0.973, 0.1647, 0.956, 0.25, 0.973, 0.1647, 0.956, 0.5, 0.0, 0.5625, 0.0, 0.5625, 0.0, 0.5, 0.0, 0.5625, 0.0, 0.5, 0.0, 0.9375, 0.0, 1.0, 0.0, 1.0, 0.0, 0.9375, 0.0, 1.0, 0.0, 0.9375, 0.0, 0.0, 0.0, 0.0625, 0.0, 0.0625, 0.0, 0.0, 0.0, 0.0625, 0.0, 0.0, 0.0, 0.4375, 0.0, 0.5, 0.0, 0.5, 0.0, 0.4375, 0.0, 0.5, 0.0, 0.4375, 0.0, 0.875, 0.0, 0.9375, 0.0, 0.9375, 0.0, 0.875, 0.0, 0.9375, 0.0, 0.875, 0.0, 0.375, 0.0, 0.4375, 0.0, 0.4375, 0.0, 0.375, 0.0, 0.4375, 0.0, 0.375, 0.0, 0.8125, 0.0, 0.875, 0.0, 0.875, 0.0, 0.8125, 0.0, 0.875, 0.0, 0.8125, 0.0, 0.3125, 0.0, 0.375, 0.0, 0.375, 0.0, 0.3125, 0.0, 0.375, 0.0, 0.3125, 0.0, 0.75, 0.0, 0.8125, 0.0, 0.8125, 0.0, 0.75, 0.0, 0.8125, 0.0, 0.75, 0.0, 0.25, 0.0, 0.3125, 0.0, 0.3125, 0.0, 0.25, 0.0, 0.3125, 0.0, 0.25, 0.0, 0.6875, 0.0, 0.75, 0.0, 0.75, 0.0, 0.6875, 0.0, 0.75, 0.0, 0.6875, 0.0, 0.1875, 0.0, 0.25, 0.0, 0.25, 0.0, 0.1875, 0.0, 0.25, 0.0, 0.1875, 0.0, 0.625, 0.0, 0.6875, 0.0, 0.6875, 0.0, 0.625, 0.0, 0.6875, 0.0, 0.625, 0.0, 0.125, 0.0, 0.1875, 0.0, 0.1875, 0.0, 0.125, 0.0, 0.1875, 0.0, 0.125, 0.0, 0.5625, 0.0, 0.625, 0.0, 0.625, 0.0, 0.5625, 0.0, 0.625, 0.0, 0.5625, 0.0, 0.25, 0.527, 0.3353, 0.544, 0.3418, 0.5283, 0.25, 0.527, 0.3418, 0.5283, 0.25, 0.51, 0.3353, 0.544, 0.4077, 0.5923, 0.4197, 0.5803, 0.3353, 0.544, 0.4197, 0.5803, 0.3418, 0.5283, 0.4077, 0.5923, 0.456, 0.6647, 0.4717, 0.6582, 0.4077, 0.5923, 0.4717, 0.6582, 0.4197, 0.5803, 0.456, 0.6647, 0.473, 0.75, 0.49, 0.75, 0.456, 0.6647, 0.49, 0.75, 0.4717, 0.6582, 0.473, 0.75, 0.456, 0.8353, 0.4717, 0.8418, 0.473, 0.75, 0.4717, 0.8418, 0.49, 0.75, 0.456, 0.8353, 0.4077, 0.9077, 0.4197, 0.9197, 0.456, 0.8353, 0.4197, 0.9197, 0.4717, 0.8418, 0.4077, 0.9077, 0.3353, 0.956, 0.3418, 0.9717, 0.4077, 0.9077, 0.3418, 0.9717, 0.4197, 0.9197, 0.3353, 0.956, 0.25, 0.973, 0.25, 0.99, 0.3353, 0.956, 0.25, 0.99, 0.3418, 0.9717, 0.25, 0.973, 0.1647, 0.956, 0.1582, 0.9717, 0.25, 0.973, 0.1582, 0.9717, 0.25, 0.99, 0.1647, 0.956, 0.09232, 0.9077, 0.08029, 0.9197, 0.1647, 0.956, 0.08029, 0.9197, 0.1582, 0.9717, 0.09232, 0.9077, 0.04399, 0.8353, 0.02827, 0.8418, 0.09232, 0.9077, 0.02827, 0.8418, 0.08029, 0.9197, 0.04399, 0.8353, 0.02701, 0.75, 0.01, 0.75, 0.04399, 0.8353, 0.01, 0.75, 0.02827, 0.8418, 0.02701, 0.75, 0.04399, 0.6647, 0.02827, 0.6582, 0.02701, 0.75, 0.02827, 0.6582, 0.01, 0.75, 0.04399, 0.6647, 0.09232, 0.5923, 0.08029, 0.5803, 0.04399, 0.6647, 0.08029, 0.5803, 0.02827, 0.6582, 0.09232, 0.5923, 0.1647, 0.544, 0.1582, 0.5283, 0.09232, 0.5923, 0.1582, 0.5283, 0.08029, 0.5803, 0.1647, 0.544, 0.25, 0.527, 0.25, 0.51, 0.1647, 0.544, 0.25, 0.51, 0.1582, 0.5283, 0.1058, 0.6058, 0.06163, 0.672, 0.06163, 0.672, 0.1058, 0.6058, 0.06163, 0.672, 0.1058, 0.6058, 0.4077, 0.5923, 0.3353, 0.544, 0.3353, 0.544, 0.4077, 0.5923, 0.3353, 0.544, 0.4077, 0.5923, 0.09232, 0.9077, 0.1647, 0.956, 0.1647, 0.956, 0.09232, 0.9077, 0.1647, 0.956, 0.09232, 0.9077, 0.456, 0.6647, 0.4077, 0.5923, 0.4077, 0.5923, 0.456, 0.6647, 0.4077, 0.5923, 0.456, 0.6647, 0.04399, 0.8353, 0.09232, 0.9077, 0.09232, 0.9077, 0.04399, 0.8353, 0.09232, 0.9077, 0.04399, 0.8353, 0.473, 0.75, 0.456, 0.6647, 0.456, 0.6647, 0.473, 0.75, 0.456, 0.6647, 0.473, 0.75, 0.02701, 0.75, 0.04399, 0.8353, 0.04399, 0.8353, 0.02701, 0.75, 0.04399, 0.8353, 0.02701, 0.75, 0.456, 0.8353, 0.473, 0.75, 0.473, 0.75, 0.456, 0.8353, 0.473, 0.75, 0.456, 0.8353, 0.04399, 0.6647, 0.02701, 0.75, 0.02701, 0.75, 0.04399, 0.6647, 0.02701, 0.75, 0.04399, 0.6647, 0.4077, 0.9077, 0.456, 0.8353, 0.456, 0.8353, 0.4077, 0.9077, 0.456, 0.8353, 0.4077, 0.9077, 0.09232, 0.5923, 0.04399, 0.6647, 0.04399, 0.6647, 0.09232, 0.5923, 0.04399, 0.6647, 0.09232, 0.5923, 0.3353, 0.956, 0.4077, 0.9077, 0.4077, 0.9077, 0.3353, 0.956, 0.4077, 0.9077, 0.3353, 0.956, 0.1647, 0.544, 0.09232, 0.5923, 0.09232, 0.5923, 0.1647, 0.544, 0.09232, 0.5923, 0.1647, 0.544, 0.25, 0.973, 0.3353, 0.956, 0.3353, 0.956, 0.25, 0.973, 0.3353, 0.956, 0.25, 0.973, 0.3353, 0.544, 0.25, 0.527, 0.25, 0.527, 0.3353, 0.544, 0.25, 0.527, 0.3353, 0.544, 0.25, 0.527, 0.1647, 0.544, 0.1647, 0.544, 0.25, 0.527, 0.1647, 0.544, 0.25, 0.527, 0.25, 0.5461, 0.328, 0.5616, 0.3353, 0.544, 0.25, 0.5461, 0.3353, 0.544, 0.25, 0.527, 0.328, 0.5616, 0.3942, 0.6058, 0.4077, 0.5923, 0.328, 0.5616, 0.4077, 0.5923, 0.3353, 0.544, 0.3942, 0.6058, 0.4384, 0.672, 0.456, 0.6647, 0.3942, 0.6058, 0.456, 0.6647, 0.4077, 0.5923, 0.4384, 0.672, 0.4539, 0.75, 0.473, 0.75, 0.4384, 0.672, 0.473, 0.75, 0.456, 0.6647, 0.4539, 0.75, 0.4384, 0.828, 0.456, 0.8353, 0.4539, 0.75, 0.456, 0.8353, 0.473, 0.75, 0.4384, 0.828, 0.3942, 0.8942, 0.4077, 0.9077, 0.4384, 0.828, 0.4077, 0.9077, 0.456, 0.8353, 0.3942, 0.8942, 0.328, 0.9384, 0.3353, 0.956, 0.3942, 0.8942, 0.3353, 0.956, 0.4077, 0.9077, 0.328, 0.9384, 0.25, 0.9539, 0.25, 0.973, 0.328, 0.9384, 0.25, 0.973, 0.3353, 0.956, 0.25, 0.9539, 0.172, 0.9384, 0.1647, 0.956, 0.25, 0.9539, 0.1647, 0.956, 0.25, 0.973, 0.172, 0.9384, 0.1058, 0.8942, 0.09232, 0.9077, 0.172, 0.9384, 0.09232, 0.9077, 0.1647, 0.956, 0.1058, 0.8942, 0.06163, 0.828, 0.04399, 0.8353, 0.1058, 0.8942, 0.04399, 0.8353, 0.09232, 0.9077, 0.06163, 0.828, 0.04611, 0.75, 0.02701, 0.75, 0.06163, 0.828, 0.02701, 0.75, 0.04399, 0.8353, 0.04611, 0.75, 0.06163, 0.672, 0.04399, 0.6647, 0.04611, 0.75, 0.04399, 0.6647, 0.02701, 0.75, 0.06163, 0.672, 0.1058, 0.6058, 0.09232, 0.5923, 0.06163, 0.672, 0.09232, 0.5923, 0.04399, 0.6647, 0.1058, 0.6058, 0.172, 0.5616, 0.1647, 0.544, 0.1058, 0.6058, 0.1647, 0.544, 0.09232, 0.5923, 0.172, 0.5616, 0.25, 0.5461, 0.25, 0.527, 0.172, 0.5616, 0.25, 0.527, 0.1647, 0.544, 0.328, 0.9384, 0.3942, 0.8942, 0.3942, 0.8942, 0.328, 0.9384, 0.3942, 0.8942, 0.328, 0.9384, 0.172, 0.5616, 0.1058, 0.6058, 0.1058, 0.6058, 0.172, 0.5616, 0.1058, 0.6058, 0.172, 0.5616, 0.25, 0.9539, 0.328, 0.9384, 0.328, 0.9384, 0.25, 0.9539, 0.328, 0.9384, 0.25, 0.9539, 0.328, 0.5616, 0.25, 0.5461, 0.25, 0.5461, 0.328, 0.5616, 0.25, 0.5461, 0.328, 0.5616, 0.25, 0.5461, 0.172, 0.5616, 0.172, 0.5616, 0.25, 0.5461, 0.172, 0.5616, 0.25, 0.5461, 0.172, 0.9384, 0.25, 0.9539, 0.25, 0.9539, 0.172, 0.9384, 0.25, 0.9539, 0.172, 0.9384, 0.3942, 0.6058, 0.328, 0.5616, 0.328, 0.5616, 0.3942, 0.6058, 0.328, 0.5616, 0.3942, 0.6058, 0.1058, 0.8942, 0.172, 0.9384, 0.172, 0.9384, 0.1058, 0.8942, 0.172, 0.9384, 0.1058, 0.8942, 0.4384, 0.672, 0.3942, 0.6058, 0.3942, 0.6058, 0.4384, 0.672, 0.3942, 0.6058, 0.4384, 0.672, 0.06163, 0.828, 0.1058, 0.8942, 0.1058, 0.8942, 0.06163, 0.828, 0.1058, 0.8942, 0.06163, 0.828, 0.4539, 0.75, 0.4384, 0.672, 0.4384, 0.672, 0.4539, 0.75, 0.4384, 0.672, 0.4539, 0.75, 0.04611, 0.75, 0.06163, 0.828, 0.06163, 0.828, 0.04611, 0.75, 0.06163, 0.828, 0.04611, 0.75, 0.4384, 0.828, 0.4539, 0.75, 0.4539, 0.75, 0.4384, 0.828, 0.4539, 0.75, 0.4384, 0.828, 0.06163, 0.672, 0.04611, 0.75, 0.04611, 0.75, 0.06163, 0.672, 0.04611, 0.75, 0.06163, 0.672, 0.3942, 0.8942, 0.4384, 0.828, 0.4384, 0.828, 0.3942, 0.8942, 0.4384, 0.828, 0.3942, 0.8942, 0.8331, 0.5495, 0.75, 0.533, 0.75, 0.51, 0.8331, 0.5495, 0.75, 0.51, 0.8418, 0.5283, 0.9035, 0.5965, 0.8331, 0.5495, 0.8418, 0.5283, 0.9035, 0.5965, 0.8418, 0.5283, 0.9197, 0.5803, 0.9505, 0.6669, 0.9035, 0.5965, 0.9197, 0.5803, 0.9505, 0.6669, 0.9197, 0.5803, 0.9717, 0.6582, 0.967, 0.75, 0.9505, 0.6669, 0.9717, 0.6582, 0.967, 0.75, 0.9717, 0.6582, 0.99, 0.75, 0.9505, 0.8331, 0.967, 0.75, 0.99, 0.75, 0.9505, 0.8331, 0.99, 0.75, 0.9717, 0.8418, 0.9035, 0.9035, 0.9505, 0.8331, 0.9717, 0.8418, 0.9035, 0.9035, 0.9717, 0.8418, 0.9197, 0.9197, 0.8331, 0.9505, 0.9035, 0.9035, 0.9197, 0.9197, 0.8331, 0.9505, 0.9197, 0.9197, 0.8418, 0.9717, 0.75, 0.967, 0.8331, 0.9505, 0.8418, 0.9717, 0.75, 0.967, 0.8418, 0.9717, 0.75, 0.99, 0.6669, 0.9505, 0.75, 0.967, 0.75, 0.99, 0.6669, 0.9505, 0.75, 0.99, 0.6582, 0.9717, 0.5965, 0.9035, 0.6669, 0.9505, 0.6582, 0.9717, 0.5965, 0.9035, 0.6582, 0.9717, 0.5803, 0.9197, 0.5495, 0.8331, 0.5965, 0.9035, 0.5803, 0.9197, 0.5495, 0.8331, 0.5803, 0.9197, 0.5283, 0.8418, 0.533, 0.75, 0.5495, 0.8331, 0.5283, 0.8418, 0.533, 0.75, 0.5283, 0.8418, 0.51, 0.75, 0.5495, 0.6669, 0.533, 0.75, 0.51, 0.75, 0.5495, 0.6669, 0.51, 0.75, 0.5283, 0.6582, 0.5965, 0.5965, 0.5495, 0.6669, 0.5283, 0.6582, 0.5965, 0.5965, 0.5283, 0.6582, 0.5803, 0.5803, 0.6669, 0.5495, 0.5965, 0.5965, 0.5803, 0.5803, 0.6669, 0.5495, 0.5803, 0.5803, 0.6582, 0.5283, 0.75, 0.533, 0.6669, 0.5495, 0.6582, 0.5283, 0.75, 0.533, 0.6582, 0.5283, 0.75, 0.51, 0.0625, 0.1761, 0.0625, 0.1287, 0.0, 0.1287, 0.0625, 0.1761, 0.0, 0.1287, 0.0, 0.1761, 0.125, 0.1761, 0.125, 0.1287, 0.0625, 0.1287, 0.125, 0.1761, 0.0625, 0.1287, 0.0625, 0.1761, 0.1875, 0.1761, 0.1875, 0.1287, 0.125, 0.1287, 0.1875, 0.1761, 0.125, 0.1287, 0.125, 0.1761, 0.3125, 0.1761, 0.3125, 0.1287, 0.25, 0.1287, 0.3125, 0.1761, 0.25, 0.1287, 0.25, 0.1761, 0.375, 0.1761, 0.375, 0.1287, 0.3125, 0.1287, 0.375, 0.1761, 0.3125, 0.1287, 0.3125, 0.1761, 0.4375, 0.1761, 0.4375, 0.1287, 0.375, 0.1287, 0.4375, 0.1761, 0.375, 0.1287, 0.375, 0.1761, 0.5, 0.1761, 0.5, 0.1287, 0.4375, 0.1287, 0.5, 0.1761, 0.4375, 0.1287, 0.4375, 0.1761, 0.5625, 0.1761, 0.5625, 0.1287, 0.5, 0.1287, 0.5625, 0.1761, 0.5, 0.1287, 0.5, 0.1761, 0.625, 0.1761, 0.625, 0.1287, 0.5625, 0.1287, 0.625, 0.1761, 0.5625, 0.1287, 0.5625, 0.1761, 0.6875, 0.1761, 0.6875, 0.1287, 0.625, 0.1287, 0.6875, 0.1761, 0.625, 0.1287, 0.625, 0.1761, 0.75, 0.1761, 0.75, 0.1287, 0.6875, 0.1287, 0.75, 0.1761, 0.6875, 0.1287, 0.6875, 0.1761, 0.8125, 0.1761, 0.8125, 0.1287, 0.75, 0.1287, 0.8125, 0.1761, 0.75, 0.1287, 0.75, 0.1761, 0.875, 0.1761, 0.875, 0.1287, 0.8125, 0.1287, 0.875, 0.1761, 0.8125, 0.1287, 0.8125, 0.1761, 0.9375, 0.1761, 0.9375, 0.1287, 0.875, 0.1287, 0.9375, 0.1761, 0.875, 0.1287, 0.875, 0.1761, 1.0, 0.1761, 1.0, 0.1287, 0.9375, 0.1287, 1.0, 0.1761, 0.9375, 0.1287, 0.9375, 0.1761, 1.0, 0.5, 1.0, 0.1761, 0.9375, 0.1761, 1.0, 0.5, 0.9375, 0.1761, 0.9375, 0.5, 0.9375, 0.5, 0.9375, 0.1761, 0.875, 0.1761, 0.9375, 0.5, 0.875, 0.1761, 0.875, 0.5, 0.875, 0.5, 0.875, 0.1761, 0.8125, 0.1761, 0.875, 0.5, 0.8125, 0.1761, 0.8125, 0.5, 0.8125, 0.5, 0.8125, 0.1761, 0.75, 0.1761, 0.8125, 0.5, 0.75, 0.1761, 0.75, 0.5, 0.75, 0.5, 0.75, 0.1761, 0.6875, 0.1761, 0.75, 0.5, 0.6875, 0.1761, 0.6875, 0.5, 0.6875, 0.5, 0.6875, 0.1761, 0.625, 0.1761, 0.6875, 0.5, 0.625, 0.1761, 0.625, 0.5, 0.625, 0.5, 0.625, 0.1761, 0.5625, 0.1761, 0.625, 0.5, 0.5625, 0.1761, 0.5625, 0.5, 0.5625, 0.5, 0.5625, 0.1761, 0.5, 0.1761, 0.5625, 0.5, 0.5, 0.1761, 0.5, 0.5, 0.5, 0.5, 0.5, 0.1761, 0.4375, 0.1761, 0.5, 0.5, 0.4375, 0.1761, 0.4375, 0.5, 0.4375, 0.5, 0.4375, 0.1761, 0.375, 0.1761, 0.4375, 0.5, 0.375, 0.1761, 0.375, 0.5, 0.375, 0.5, 0.375, 0.1761, 0.3125, 0.1761, 0.375, 0.5, 0.3125, 0.1761, 0.3125, 0.5, 0.3125, 0.5, 0.3125, 0.1761, 0.25, 0.1761, 0.3125, 0.5, 0.25, 0.1761, 0.25, 0.5, 0.25, 0.5, 0.25, 0.1761, 0.1875, 0.1761, 0.25, 0.5, 0.1875, 0.1761, 0.1875, 0.5, 0.1875, 0.5, 0.1875, 0.1761, 0.125, 0.1761, 0.1875, 0.5, 0.125, 0.1761, 0.125, 0.5, 0.125, 0.5, 0.125, 0.1761, 0.0625, 0.1761, 0.125, 0.5, 0.0625, 0.1761, 0.0625, 0.5, 0.0625, 0.5, 0.0625, 0.1761, 0.0, 0.1761, 0.0625, 0.5, 0.0, 0.1761, 0.0, 0.5, 0.5495, 0.6669, 0.5495, 0.8331, 0.533, 0.75, 0.5495, 0.8331, 0.5495, 0.6669, 0.5965, 0.5965, 0.5495, 0.8331, 0.5965, 0.5965, 0.5965, 0.9035, 0.5965, 0.9035, 0.5965, 0.5965, 0.6669, 0.5495, 0.5965, 0.9035, 0.6669, 0.5495, 0.6669, 0.9505, 0.6669, 0.9505, 0.6669, 0.5495, 0.75, 0.533, 0.6669, 0.9505, 0.75, 0.533, 0.75, 0.967, 0.75, 0.967, 0.75, 0.533, 0.8331, 0.5495, 0.75, 0.967, 0.8331, 0.5495, 0.8331, 0.9505, 0.8331, 0.9505, 0.8331, 0.5495, 0.9035, 0.5965, 0.8331, 0.9505, 0.9035, 0.5965, 0.9035, 0.9035, 0.9035, 0.9035, 0.9035, 0.5965, 0.9505, 0.6669, 0.9035, 0.9035, 0.9505, 0.6669, 0.9505, 0.8331, 0.9505, 0.8331, 0.9505, 0.6669, 0.967, 0.75])
me_cylinder_material_0.materials.append(mat_material_001)
me_cylinder_material_0.update()
me_cylinder_material_0.normals_split_custom_set([tuple(v) for v in zip(*[iter([0.1951, 0.0, 0.9808, 0.1951, 0.0, 0.9808, 0.1951, 0.0, 0.9808, 0.1951, 0.0, 0.9808, 0.1951, 0.0, 0.9808, 0.1951, 0.0, 0.9808, 0.5556, 0.0, 0.8315, 0.5556, 0.0, 0.8315, 0.5556, 0.0, 0.8315, 0.5556, 0.0, 0.8315, 0.5556, 0.0, 0.8315, 0.5556, 0.0, 0.8315, 0.8315, 0.0, 0.5556, 0.8315, 0.0, 0.5556, 0.8315, 0.0, 0.5556, 0.8315, 0.0, 0.5556, 0.8315, 0.0, 0.5556, 0.8315, 0.0, 0.5556, 0.9808, 0.0, 0.1951, 0.9808, 0.0, 0.1951, 0.9808, 0.0, 0.1951, 0.9808, 0.0, 0.1951, 0.9808, 0.0, 0.1951, 0.9808, 0.0, 0.1951, 0.9808, 0.0, -0.1951, 0.9808, 0.0, -0.1951, 0.9808, 0.0, -0.1951, 0.9808, 0.0, -0.1951, 0.9808, 0.0, -0.1951, 0.9808, 0.0, -0.1951, 0.8315, 0.0, -0.5556, 0.8315, 0.0, -0.5556, 0.8315, 0.0, -0.5556, 0.8315, 0.0, -0.5556, 0.8315, 0.0, -0.5556, 0.8315, 0.0, -0.5556, 0.5556, 0.0, -0.8315, 0.5556, 0.0, -0.8315, 0.5556, 0.0, -0.8315, 0.5556, 0.0, -0.8315, 0.5556, 0.0, -0.8315, 0.5556, 0.0, -0.8315, 0.1951, 0.0, -0.9808, 0.1951, 0.0, -0.9808, 0.1951, 0.0, -0.9808, 0.1951, 0.0, -0.9808, 0.1951, 0.0, -0.9808, 0.1951, 0.0, -0.9808, -0.1951, 0.0, -0.9808, -0.1951, 0.0, -0.9808, -0.1951, 0.0, -0.9808, -0.1951, 0.0, -0.9808, -0.1951, 0.0, -0.9808, -0.1951, 0.0, -0.9808, -0.5556, 0.0, -0.8315, -0.5556, 0.0, -0.8315, -0.5556, 0.0, -0.8315, -0.5556, 0.0, -0.8315, -0.5556, 0.0, -0.8315, -0.5556, 0.0, -0.8315, -0.8315, 0.0, -0.5556, -0.8315, 0.0, -0.5556, -0.8315, 0.0, -0.5556, -0.8315, 0.0, -0.5556, -0.8315, 0.0, -0.5556, -0.8315, 0.0, -0.5556, -0.9808, 0.0, -0.1951, -0.9808, 0.0, -0.1951, -0.9808, 0.0, -0.1951, -0.9808, 0.0, -0.1951, -0.9808, 0.0, -0.1951, -0.9808, 0.0, -0.1951, -0.9808, 0.0, 0.1951, -0.9808, 0.0, 0.1951, -0.9808, 0.0, 0.1951, -0.9808, 0.0, 0.1951, -0.9808, 0.0, 0.1951, -0.9808, 0.0, 0.1951, -0.8315, 0.0, 0.5556, -0.8315, 0.0, 0.5556, -0.8315, 0.0, 0.5556, -0.8315, 0.0, 0.5556, -0.8315, 0.0, 0.5556, -0.8315, 0.0, 0.5556, 0.4678, 0.8789, 0.09304, 0.4678, 0.8789, 0.09304, 0.4678, 0.8789, 0.09304, 0.4678, 0.8789, 0.09304, 0.4678, 0.8789, 0.09304, 0.4678, 0.8789, 0.09304, -0.5556, 0.0, 0.8315, -0.5556, 0.0, 0.8315, -0.5556, 0.0, 0.8315, -0.5556, 0.0, 0.8315, -0.5556, 0.0, 0.8315, -0.5556, 0.0, 0.8315, -0.1951, 0.0, 0.9808, -0.1951, 0.0, 0.9808, -0.1951, 0.0, 0.9808, -0.1951, 0.0, 0.9808, -0.1951, 0.0, 0.9808, -0.1951, 0.0, 0.9808, -0.9808, 0.0, -0.1951, -0.9808, 0.0, -0.1951, -0.9808, 0.0, -0.1951, -0.9808, 0.0, -0.1951, -0.9808, 0.0, -0.1951, -0.9808, 0.0, -0.1951, -0.09304, 0.8789, -0.4678, -0.09304, 0.8789, -0.4678, -0.09304, 0.8789, -0.4678, -0.09304, 0.8789, -0.4678, -0.09304, 0.8789, -0.4678, -0.09304, 0.8789, -0.4678, -0.3965, 0.8789, 0.265, -0.3965, 0.8789, 0.265, -0.3965, 0.8789, 0.265, -0.3965, 0.8789, 0.265, -0.3965, 0.8789, 0.265, -0.3965, 0.8789, 0.265, 0.265, 0.8789, 0.3965, 0.265, 0.8789, 0.3965, 0.265, 0.8789, 0.3965, 0.265, 0.8789, 0.3965, 0.265, 0.8789, 0.3965, 0.265, 0.8789, 0.3965, 0.265, 0.8789, -0.3965, 0.265, 0.8789, -0.3965, 0.265, 0.8789, -0.3965, 0.265, 0.8789, -0.3965, 0.265, 0.8789, -0.3965, 0.265, 0.8789, -0.3965, -0.4678, 0.8789, -0.09304, -0.4678, 0.8789, -0.09304, -0.4678, 0.8789, -0.09304, -0.4678, 0.8789, -0.09304, -0.4678, 0.8789, -0.09304, -0.4678, 0.8789, -0.09304, 0.4678, 0.8789, -0.09304, 0.4678, 0.8789, -0.09304, 0.4678, 0.8789, -0.09304, 0.4678, 0.8789, -0.09304, 0.4678, 0.8789, -0.09304, 0.4678, 0.8789, -0.09304, -0.265, 0.8789, -0.3965, -0.265, 0.8789, -0.3965, -0.265, 0.8789, -0.3965, -0.265, 0.8789, -0.3965, -0.265, 0.8789, -0.3965, -0.265, 0.8789, -0.3965, -0.265, 0.8789, 0.3965, -0.265, 0.8789, 0.3965, -0.265, 0.8789, 0.3965, -0.265, 0.8789, 0.3965, -0.265, 0.8789, 0.3965, -0.265, 0.8789, 0.3965, 0.3965, 0.8789, 0.265, 0.3965, 0.8789, 0.265, 0.3965, 0.8789, 0.265, 0.3965, 0.8789, 0.265, 0.3965, 0.8789, 0.265, 0.3965, 0.8789, 0.265, 0.09304, 0.8789, -0.4678, 0.09304, 0.8789, -0.4678, 0.09304, 0.8789, -0.4678, 0.09304, 0.8789, -0.4678, 0.09304, 0.8789, -0.4678, 0.09304, 0.8789, -0.4678, 0.09304, 0.8789, 0.4678, 0.09304, 0.8789, 0.4678, 0.09304, 0.8789, 0.4678, 0.09304, 0.8789, 0.4678, 0.09304, 0.8789, 0.4678, 0.09304, 0.8789, 0.4678, -0.4678, 0.8789, 0.09304, -0.4678, 0.8789, 0.09304, -0.4678, 0.8789, 0.09304, -0.4678, 0.8789, 0.09304, -0.4678, 0.8789, 0.09304, -0.4678, 0.8789, 0.09304, 0.3965, 0.8789, -0.265, 0.3965, 0.8789, -0.265, 0.3965, 0.8789, -0.265, 0.3965, 0.8789, -0.265, 0.3965, 0.8789, -0.265, 0.3965, 0.8789, -0.265, -0.3965, 0.8789, -0.265, -0.3965, 0.8789, -0.265, -0.3965, 0.8789, -0.265, -0.3965, 0.8789, -0.265, -0.3965, 0.8789, -0.265, -0.3965, 0.8789, -0.265, -0.09304, 0.8789, 0.4678, -0.09304, 0.8789, 0.4678, -0.09304, 0.8789, 0.4678, -0.09304, 0.8789, 0.4678, -0.09304, 0.8789, 0.4678, -0.09304, 0.8789, 0.4678, 0.0, 1.0, 5.826e-06, 0.0, 1.0, 5.826e-06, 0.0, 1.0, 5.826e-06, 0.0, 1.0, 0.0, 0.0, 1.0, 0.0, 0.0, 1.0, 0.0, 0.9808, 0.0, -0.1951, 0.9808, 0.0, -0.1951, 0.9808, 0.0, -0.1951, 0.9808, 0.0, -0.1951, 0.9808, 0.0, -0.1951, 0.9808, 0.0, -0.1951, -0.9808, 0.0, 0.1951, -0.9808, 0.0, 0.1951, -0.9808, 0.0, 0.1951, -0.9808, 0.0, 0.1951, -0.9808, 0.0, 0.1951, -0.9808, 0.0, 0.1951, 0.8315, 0.0, -0.5556, 0.8315, 0.0, -0.5556, 0.8315, 0.0, -0.5556, 0.8315, 0.0, -0.5556, 0.8315, 0.0, -0.5556, 0.8315, 0.0, -0.5556, -0.8315, 0.0, 0.5556, -0.8315, 0.0, 0.5556, -0.8315, 0.0, 0.5556, -0.8315, 0.0, 0.5556, -0.8315, 0.0, 0.5556, -0.8315, 0.0, 0.5556, 0.5556, 0.0, -0.8315, 0.5556, 0.0, -0.8315, 0.5556, 0.0, -0.8315, 0.5556, 0.0, -0.8315, 0.5556, 0.0, -0.8315, 0.5556, 0.0, -0.8315, -0.5556, 0.0, 0.8315, -0.5556, 0.0, 0.8315, -0.5556, 0.0, 0.8315, -0.5556, 0.0, 0.8315, -0.5556, 0.0, 0.8315, -0.5556, 0.0, 0.8315, 0.1951, 0.0, -0.9808, 0.1951, 0.0, -0.9808, 0.1951, 0.0, -0.9808, 0.1951, 0.0, -0.9808, 0.1951, 0.0, -0.9808, 0.1951, 0.0, -0.9808, 0.1951, 0.0, 0.9808, 0.1951, 0.0, 0.9808, 0.1951, 0.0, 0.9808, 0.1951, 0.0, 0.9808, 0.1951, 0.0, 0.9808, 0.1951, 0.0, 0.9808, -0.1951, 0.0, 0.9808, -0.1951, 0.0, 0.9808, -0.1951, 0.0, 0.9808, -0.1951, 0.0, 0.9808, -0.1951, 0.0, 0.9808, -0.1951, 0.0, 0.9808, -0.1951, 0.0, -0.9808, -0.1951, 0.0, -0.9808, -0.1951, 0.0, -0.9808, -0.1951, 0.0, -0.9808, -0.1951, 0.0, -0.9808, -0.1951, 0.0, -0.9808, 0.5556, 0.0, 0.8315, 0.5556, 0.0, 0.8315, 0.5556, 0.0, 0.8315, 0.5556, 0.0, 0.8315, 0.5556, 0.0, 0.8315, 0.5556, 0.0, 0.8315, -0.5556, 0.0, -0.8315, -0.5556, 0.0, -0.8315, -0.5556, 0.0, -0.8315, -0.5556, 0.0, -0.8315, -0.5556, 0.0, -0.8315, -0.5556, 0.0, -0.8315, 0.8315, 0.0, 0.5556, 0.8315, 0.0, 0.5556, 0.8315, 0.0, 0.5556, 0.8315, 0.0, 0.5556, 0.8315, 0.0, 0.5556, 0.8315, 0.0, 0.5556, -0.8315, 0.0, -0.5556, -0.8315, 0.0, -0.5556, -0.8315, 0.0, -0.5556, -0.8315, 0.0, -0.5556, -0.8315, 0.0, -0.5556, -0.8315, 0.0, -0.5556, 0.9808, 0.0, 0.1951, 0.9808, 0.0, 0.1951, 0.9808, 0.0, 0.1951, 0.9808, 0.0, 0.1951, 0.9808, 0.0, 0.1951, 0.9808, 0.0, 0.1951, -0.5556, -2.565e-08, 0.8315, -0.5556, -2.565e-08, 0.8315, -0.5556, -2.565e-08, 0.8315, -0.5556, -2.565e-08, 0.8315, -0.5556, -2.565e-08, 0.8315, -0.5556, -2.565e-08, 0.8315, 0.0, 1.0, 0.0, 0.0, 1.0, 0.0, 0.0, 1.0, 0.0, 0.0, 1.0, 0.0, 0.0, 1.0, 0.0, 0.0, 1.0, 0.0, 0.0, 1.0, 0.0, 0.0, 1.0, 0.0, 0.0, 1.0, 0.0, 0.0, 1.0, 0.0, 0.0, 1.0, 0.0, 0.0, 1.0, 0.0, 0.0, 1.0, 0.0, 0.0, 1.0, 0.0, 0.0, 1.0, 0.0, 0.0, 1.0, 0.0, 0.0, 1.0, 0.0, 0.0, 1.0, 0.0, 0.0, 1.0, 0.0, 0.0, 1.0, 0.0, 0.0, 1.0, 0.0, 0.0, 1.0, 0.0, 0.0, 1.0, 0.0, 0.0, 1.0, 0.0, 0.0, 1.0, 1.942e-06, 0.0, 1.0, 1.942e-06, 0.0, 1.0, 1.942e-06, 0.0, 1.0, -1.738e-06, 0.0, 1.0, -1.738e-06, 0.0, 1.0, -1.738e-06, 0.0, 1.0, -1.942e-06, 0.0, 1.0, -1.942e-06, 0.0, 1.0, -1.942e-06, 0.0, 1.0, 1.738e-06, 0.0, 1.0, 1.738e-06, 0.0, 1.0, 1.738e-06, 0.0, 1.0, 0.0, 0.0, 1.0, 0.0, 0.0, 1.0, 0.0, 0.0, 1.0, 0.0, 0.0, 1.0, 0.0, 0.0, 1.0, 0.0, 0.0, 1.0, 0.0, 0.0, 1.0, 0.0, 0.0, 1.0, 0.0, 0.0, 1.0, 0.0, 0.0, 1.0, 0.0, 0.0, 1.0, 0.0, 0.0, 1.0, 0.0, 0.0, 1.0, 0.0, 0.0, 1.0, 0.0, 0.0, 1.0, 6.952e-06, 0.0, 1.0, 6.952e-06, 0.0, 1.0, 6.952e-06, 0.0, 1.0, 0.0, 0.0, 1.0, 0.0, 0.0, 1.0, 0.0, 0.0, 1.0, -6.952e-06, 0.0, 1.0, -6.952e-06, 0.0, 1.0, -6.952e-06, 0.0, 1.0, 1.942e-06, 0.0, 1.0, 1.942e-06, 0.0, 1.0, 1.942e-06, 0.0, 1.0, 0.0, 0.0, 1.0, 0.0, 0.0, 1.0, 0.0, 0.0, 1.0, 3.339e-07, 0.0, 1.0, 3.339e-07, 0.0, 1.0, 3.339e-07, 0.0, 1.0, 0.0, 0.0, 1.0, 0.0, 0.0, 1.0, 0.0, 0.0, 1.0, -1.942e-06, 0.0, 1.0, -1.942e-06, 0.0, 1.0, -1.942e-06, 0.0, 1.0, 0.0, 0.0, 1.0, 0.0, 0.0, 1.0, 0.0, 0.0, 1.0, 3.339e-07, 0.0, 1.0, 3.339e-07, 0.0, 1.0, 3.339e-07, 0.0, 1.0, 0.0, 0.0, 1.0, 0.0, 0.0, 1.0, 0.0, 0.0, 1.0, -5.826e-06, 0.0, 1.0, -5.826e-06, 0.0, 1.0, -5.826e-06, 0.0, 1.0, 0.0, 0.0, 1.0, 0.0, 0.0, 1.0, 0.0, -0.1951, -8.186e-08, -0.9808, -0.1951, -8.186e-08, -0.9808, -0.1951, -8.186e-08, -0.9808, -0.1951, 0.0, -0.9808, -0.1951, 0.0, -0.9808, -0.1951, 0.0, -0.9808, 0.1951, 9.618e-09, -0.9808, 0.1951, 9.618e-09, -0.9808, 0.1951, 9.618e-09, -0.9808, 0.1951, 1.282e-08, -0.9808, 0.1951, 1.282e-08, -0.9808, 0.1951, 1.282e-08, -0.9808, 0.1951, 9.618e-09, 0.9808, 0.1951, 9.618e-09, 0.9808, 0.1951, 9.618e-09, 0.9808, 0.1951, 1.282e-08, 0.9808, 0.1951, 1.282e-08, 0.9808, 0.1951, 1.282e-08, 0.9808, -0.1951, -9.618e-09, 0.9808, -0.1951, -9.618e-09, 0.9808, -0.1951, -9.618e-09, 0.9808, -0.1951, -9.618e-09, 0.9808, -0.1951, -9.618e-09, 0.9808, -0.1951, -9.618e-09, 0.9808, -0.1951, -9.618e-09, -0.9808, -0.1951, -9.618e-09, -0.9808, -0.1951, -9.618e-09, -0.9808, -0.1951, -9.618e-09, -0.9808, -0.1951, -9.618e-09, -0.9808, -0.1951, -9.618e-09, -0.9808, 0.5556, 2.565e-08, 0.8315, 0.5556, 2.565e-08, 0.8315, 0.5556, 2.565e-08, 0.8315, 0.5556, 2.565e-08, 0.8315, 0.5556, 2.565e-08, 0.8315, 0.5556, 2.565e-08, 0.8315, -0.5556, -2.565e-08, -0.8315, -0.5556, -2.565e-08, -0.8315, -0.5556, -2.565e-08, -0.8315, -0.5556, -2.565e-08, -0.8315, -0.5556, -2.565e-08, -0.8315, -0.5556, -2.565e-08, -0.8315, 0.8315, 0.0, 0.5556, 0.8315, 0.0, 0.5556, 0.8315, 0.0, 0.5556, 0.8315, 0.0, 0.5556, 0.8315, 0.0, 0.5556, 0.8315, 0.0, 0.5556, -0.8315, -1.026e-07, -0.5556, -0.8315, -1.026e-07, -0.5556, -0.8315, -1.026e-07, -0.5556, -0.8315, -1.026e-07, -0.5556, -0.8315, -1.026e-07, -0.5556, -0.8315, -1.026e-07, -0.5556, 0.9808, 1.026e-07, 0.1951, 0.9808, 1.026e-07, 0.1951, 0.9808, 1.026e-07, 0.1951, 0.9808, 0.0, 0.1951, 0.9808, 0.0, 0.1951, 0.9808, 0.0, 0.1951, -0.9808, -1.026e-07, -0.1951, -0.9808, -1.026e-07, -0.1951, -0.9808, -1.026e-07, -0.1951, -0.9808, 0.0, -0.1951, -0.9808, 0.0, -0.1951, -0.9808, 0.0, -0.1951, 0.9808, 1.026e-07, -0.1951, 0.9808, 1.026e-07, -0.1951, 0.9808, 1.026e-07, -0.1951, 0.9808, 0.0, -0.1951, 0.9808, 0.0, -0.1951, 0.9808, 0.0, -0.1951, -0.9808, -1.026e-07, 0.1951, -0.9808, -1.026e-07, 0.1951, -0.9808, -1.026e-07, 0.1951, -0.9808, 0.0, 0.1951, -0.9808, 0.0, 0.1951, -0.9808, 0.0, 0.1951, 0.8315, 0.0, -0.5556, 0.8315, 0.0, -0.5556, 0.8315, 0.0, -0.5556, 0.8315, 0.0, -0.5556, 0.8315, 0.0, -0.5556, 0.8315, 0.0, -0.5556, -0.8315, -1.026e-07, 0.5556, -0.8315, -1.026e-07, 0.5556, -0.8315, -1.026e-07, 0.5556, -0.8315, -1.026e-07, 0.5556, -0.8315, -1.026e-07, 0.5556, -0.8315, -1.026e-07, 0.5556, 0.5556, 2.565e-08, -0.8315, 0.5556, 2.565e-08, -0.8315, 0.5556, 2.565e-08, -0.8315, 0.5556, 2.565e-08, -0.8315, 0.5556, 2.565e-08, -0.8315, 0.5556, 2.565e-08, -0.8315, 0.0, -1.0, -4.154e-06, 0.0, -1.0, -4.154e-06, 0.0, -1.0, -4.154e-06, 0.0, -1.0, 0.0, 0.0, -1.0, 0.0, 0.0, -1.0, 0.0, 0.0, -1.0, -2.77e-06, 0.0, -1.0, -2.77e-06, 0.0, -1.0, -2.77e-06, 0.0, -1.0, 0.0, 0.0, -1.0, 0.0, 0.0, -1.0, 0.0, 0.0, -1.0, -5.539e-06, 0.0, -1.0, -5.539e-06, 0.0, -1.0, -5.539e-06, 0.0, -1.0, 0.0, 0.0, -1.0, 0.0, 0.0, -1.0, 0.0, 0.0, -1.0, 2.77e-06, 0.0, -1.0, 2.77e-06, 0.0, -1.0, 2.77e-06, 0.0, -1.0, -2.573e-06, 0.0, -1.0, -2.573e-06, 0.0, -1.0, -2.573e-06, 0.0, -1.0, 0.0, 0.0, -1.0, 0.0, 0.0, -1.0, 0.0, 0.0, -1.0, 0.0, 0.0, -1.0, 0.0, 0.0, -1.0, 0.0, 0.0, -1.0, 2.77e-06, 0.0, -1.0, 2.77e-06, 0.0, -1.0, 2.77e-06, 0.0, -1.0, 0.0, 0.0, -1.0, 0.0, 0.0, -1.0, 0.0, 0.0, -1.0, -4.154e-06, 0.0, -1.0, -4.154e-06, 0.0, -1.0, -4.154e-06, 0.0, -1.0, 0.0, 0.0, -1.0, 0.0, 0.0, -1.0, 0.0, 0.0, -1.0, 0.0, 0.0, -1.0, 0.0, 0.0, -1.0, 0.0, 0.0, -1.0, 0.0, 0.0, -1.0, 0.0, 0.0, -1.0, 0.0, 0.0, -1.0, 2.631e-05, 0.0, -1.0, 2.631e-05, 0.0, -1.0, 2.631e-05, 0.0, -1.0, 0.0, 0.0, -1.0, 0.0, 0.0, -1.0, 0.0, 0.0, -1.0, 2.77e-06, 0.0, -1.0, 2.77e-06, 0.0, -1.0, 2.77e-06, 0.0, -1.0, 0.0, 0.0, -1.0, 0.0, 0.0, -1.0, 0.0, 0.0, -1.0, 5.539e-06, 0.0, -1.0, 5.539e-06, 0.0, -1.0, 5.539e-06, 0.0, -1.0, 0.0, 0.0, -1.0, 0.0, 0.0, -1.0, 0.0, 0.0, -1.0, -2.77e-06, 0.0, -1.0, -2.77e-06, 0.0, -1.0, -2.77e-06, 0.0, -1.0, 2.573e-06, 0.0, -1.0, 2.573e-06, 0.0, -1.0, 2.573e-06, 0.0, -1.0, 0.0, 0.0, -1.0, 0.0, 0.0, -1.0, 0.0, 0.0, -1.0, 0.0, 0.0, -1.0, 0.0, 0.0, -1.0, 0.0, 0.0, -1.0, -2.77e-06, 0.0, -1.0, -2.77e-06, 0.0, -1.0, -2.77e-06, 0.0, -1.0, 0.0, 0.0, -1.0, 0.0, 0.0, -1.0, 0.0, 0.0, -1.0, 4.154e-06, 0.0, -1.0, 4.154e-06, 0.0, -1.0, 4.154e-06, 0.0, -1.0, 0.0, 0.0, -1.0, 0.0, 0.0, -1.0, 0.0, 0.0, -1.0, 0.0, 0.0, -1.0, 0.0, 0.0, -1.0, 0.0, 0.0, -1.0, -2.059e-05, 0.0, -1.0, -2.059e-05, 0.0, -1.0, -2.059e-05, 0.8315, 7.689e-07, -0.5556, 0.8315, 7.689e-07, -0.5556, 0.8315, 7.689e-07, -0.5556, 0.8315, 0.0, -0.5556, 0.8315, 0.0, -0.5556, 0.8315, 0.0, -0.5556, 0.5556, 0.0, 0.8315, 0.5556, 0.0, 0.8315, 0.5556, 0.0, 0.8315, 0.5556, 3.274e-07, 0.8315, 0.5556, 3.274e-07, 0.8315, 0.5556, 3.274e-07, 0.8315, -0.5556, 0.0, -0.8315, -0.5556, 0.0, -0.8315, -0.5556, 0.0, -0.8315, -0.5556, 0.0, -0.8315, -0.5556, 0.0, -0.8315, -0.5556, 0.0, -0.8315, 0.8315, 6.549e-07, 0.5556, 0.8315, 6.549e-07, 0.5556, 0.8315, 6.549e-07, 0.5556, 0.8315, 0.0, 0.5556, 0.8315, 0.0, 0.5556, 0.8315, 0.0, 0.5556, -0.8315, -6.549e-07, -0.5556, -0.8315, -6.549e-07, -0.5556, -0.8315, -6.549e-07, -0.5556, -0.8315, 0.0, -0.5556, -0.8315, 0.0, -0.5556, -0.8315, 0.0, -0.5556, 0.9808, 0.0, 0.1951, 0.9808, 0.0, 0.1951, 0.9808, 0.0, 0.1951, 0.9808, 0.0, 0.1951, 0.9808, 0.0, 0.1951, 0.9808, 0.0, 0.1951, -0.9808, 0.0, -0.1951, -0.9808, 0.0, -0.1951, -0.9808, 0.0, -0.1951, -0.9808, 0.0, -0.1951, -0.9808, 0.0, -0.1951, -0.9808, 0.0, -0.1951, 0.9808, 0.0, -0.1951, 0.9808, 0.0, -0.1951, 0.9808, 0.0, -0.1951, 0.9808, 0.0, -0.1951, 0.9808, 0.0, -0.1951, 0.9808, 0.0, -0.1951, -0.9808, 0.0, 0.1951, -0.9808, 0.0, 0.1951, -0.9808, 0.0, 0.1951, -0.9808, 0.0, 0.1951, -0.9808, 0.0, 0.1951, -0.9808, 0.0, 0.1951, 0.8315, 0.0, -0.5556, 0.8315, 0.0, -0.5556, 0.8315, 0.0, -0.5556, 0.8315, 6.549e-07, -0.5556, 0.8315, 6.549e-07, -0.5556, 0.8315, 6.549e-07, -0.5556, -0.8315, 0.0, 0.5556, -0.8315, 0.0, 0.5556, -0.8315, 0.0, 0.5556, -0.8315, -6.549e-07, 0.5556, -0.8315, -6.549e-07, 0.5556, -0.8315, -6.549e-07, 0.5556, 0.5556, 3.274e-07, -0.8315, 0.5556, 3.274e-07, -0.8315, 0.5556, 3.274e-07, -0.8315, 0.5556, 0.0, -0.8315, 0.5556, 0.0, -0.8315, 0.5556, 0.0, -0.8315, -0.5556, 0.0, 0.8315, -0.5556, 0.0, 0.8315, -0.5556, 0.0, 0.8315, -0.5556, 0.0, 0.8315, -0.5556, 0.0, 0.8315, -0.5556, 0.0, 0.8315, 0.1951, 4.093e-08, -0.9808, 0.1951, 4.093e-08, -0.9808, 0.1951, 4.093e-08, -0.9808, 0.1951, 4.093e-08, -0.9808, 0.1951, 4.093e-08, -0.9808, 0.1951, 4.093e-08, -0.9808, 0.1951, 8.186e-08, 0.9808, 0.1951, 8.186e-08, 0.9808, 0.1951, 8.186e-08, 0.9808, 0.1951, 0.0, 0.9808, 0.1951, 0.0, 0.9808, 0.1951, 0.0, 0.9808, -0.1951, -4.093e-08, 0.9808, -0.1951, -4.093e-08, 0.9808, -0.1951, -4.093e-08, 0.9808, -0.1951, -4.093e-08, 0.9808, -0.1951, -4.093e-08, 0.9808, -0.1951, -4.093e-08, 0.9808, 0.0, -1.0, -6.747e-06, 0.0, -1.0, -6.747e-06, 0.0, -1.0, -6.747e-06, 0.0, -1.0, 0.0, 0.0, -1.0, 0.0, 0.0, -1.0, 0.0, 0.0, -1.0, 8.096e-06, 0.0, -1.0, 8.096e-06, 0.0, -1.0, 8.096e-06, 0.0, -1.0, 0.0, 0.0, -1.0, 0.0, 0.0, -1.0, 0.0, 0.0, -1.0, 1.079e-05, 0.0, -1.0, 1.079e-05, 0.0, -1.0, 1.079e-05, 0.0, -1.0, -9.87e-06, 0.0, -1.0, -9.87e-06, 0.0, -1.0, -9.87e-06, 0.0, -1.0, 0.0, 0.0, -1.0, 0.0, 0.0, -1.0, 0.0, 0.0, -1.0, -2.468e-06, 0.0, -1.0, -2.468e-06, 0.0, -1.0, -2.468e-06, 0.0, -1.0, 2.699e-06, 0.0, -1.0, 2.699e-06, 0.0, -1.0, 2.699e-06, 0.0, -1.0, 0.0, 0.0, -1.0, 0.0, 0.0, -1.0, 0.0, 0.0, -1.0, -8.096e-06, 0.0, -1.0, -8.096e-06, 0.0, -1.0, -8.096e-06, 0.0, -1.0, 9.87e-06, 0.0, -1.0, 9.87e-06, 0.0, -1.0, 9.87e-06, 0.0, -1.0, -6.747e-06, 0.0, -1.0, -6.747e-06, 0.0, -1.0, -6.747e-06, 0.0, -1.0, 0.0, 0.0, -1.0, 0.0, 0.0, -1.0, 0.0, 0.0, -1.0, 0.0, 0.0, -1.0, 0.0, 0.0, -1.0, 0.0, 0.0, -1.0, 0.0, 0.0, -1.0, 0.0, 0.0, -1.0, 0.0, 0.0, -1.0, 6.747e-06, 0.0, -1.0, 6.747e-06, 0.0, -1.0, 6.747e-06, 0.0, -1.0, 0.0, 0.0, -1.0, 0.0, 0.0, -1.0, 0.0, 0.0, -1.0, 2.699e-06, 0.0, -1.0, 2.699e-06, 0.0, -1.0, 2.699e-06, 0.0, -1.0, 0.0, 0.0, -1.0, 0.0, 0.0, -1.0, 0.0, 0.0, -1.0, 0.0, 0.0, -1.0, 0.0, 0.0, -1.0, 0.0, 0.0, -1.0, 0.0, 0.0, -1.0, 0.0, 0.0, -1.0, 0.0, 0.0, -1.0, 0.0, 0.0, -1.0, 0.0, 0.0, -1.0, 0.0, 0.0, -1.0, 2.468e-06, 0.0, -1.0, 2.468e-06, 0.0, -1.0, 2.468e-06, 0.0, -1.0, -2.699e-06, 0.0, -1.0, -2.699e-06, 0.0, -1.0, -2.699e-06, 0.0, -1.0, 0.0, 0.0, -1.0, 0.0, 0.0, -1.0, 0.0, 0.0, -1.0, 2.699e-06, 0.0, -1.0, 2.699e-06, 0.0, -1.0, 2.699e-06, 0.0, -1.0, 0.0, 0.0, -1.0, 0.0, 0.0, -1.0, 0.0, 0.0, -1.0, -4.048e-06, 0.0, -1.0, -4.048e-06, 0.0, -1.0, -4.048e-06, 0.0, -1.0, 0.0, 0.0, -1.0, 0.0, 0.0, -1.0, 0.0, 0.0, -1.0, 0.0, 0.0, -1.0, 0.0, 0.0, -1.0, 0.0, 0.0, -1.0, 0.0, 0.0, -1.0, 0.0, 0.0, -1.0, 0.0, -0.5556, 0.0, 0.8315, -0.5556, 0.0, 0.8315, -0.5556, 0.0, 0.8315, -0.5556, -3.845e-07, 0.8315, -0.5556, -3.845e-07, 0.8315, -0.5556, -3.845e-07, 0.8315, 0.5556, 3.845e-07, -0.8315, 0.5556, 3.845e-07, -0.8315, 0.5556, 3.845e-07, -0.8315, 0.5556, 3.845e-07, -0.8315, 0.5556, 3.845e-07, -0.8315, 0.5556, 3.845e-07, -0.8315, -0.1951, -9.612e-08, 0.9808, -0.1951, -9.612e-08, 0.9808, -0.1951, -9.612e-08, 0.9808, -0.1951, -9.612e-08, 0.9808, -0.1951, -9.612e-08, 0.9808, -0.1951, -9.612e-08, 0.9808, -0.1951, -9.612e-08, -0.9808, -0.1951, -9.612e-08, -0.9808, -0.1951, -9.612e-08, -0.9808, -0.1951, -9.612e-08, -0.9808, -0.1951, -9.612e-08, -0.9808, -0.1951, -9.612e-08, -0.9808, 0.1951, 9.612e-08, -0.9808, 0.1951, 9.612e-08, -0.9808, 0.1951, 9.612e-08, -0.9808, 0.1951, 9.612e-08, -0.9808, 0.1951, 9.612e-08, -0.9808, 0.1951, 9.612e-08, -0.9808, 0.1951, 9.612e-08, 0.9808, 0.1951, 9.612e-08, 0.9808, 0.1951, 9.612e-08, 0.9808, 0.1951, 9.612e-08, 0.9808, 0.1951, 9.612e-08, 0.9808, 0.1951, 9.612e-08, 0.9808, -0.5556, -3.845e-07, -0.8315, -0.5556, -3.845e-07, -0.8315, -0.5556, -3.845e-07, -0.8315, -0.5556, 0.0, -0.8315, -0.5556, 0.0, -0.8315, -0.5556, 0.0, -0.8315, 0.5556, 3.845e-07, 0.8315, 0.5556, 3.845e-07, 0.8315, 0.5556, 3.845e-07, 0.8315, 0.5556, 3.845e-07, 0.8315, 0.5556, 3.845e-07, 0.8315, 0.5556, 3.845e-07, 0.8315, -0.8315, 0.0, -0.5556, -0.8315, 0.0, -0.5556, -0.8315, 0.0, -0.5556, -0.8315, -1.538e-06, -0.5556, -0.8315, -1.538e-06, -0.5556, -0.8315, -1.538e-06, -0.5556, 0.8315, 7.689e-07, 0.5556, 0.8315, 7.689e-07, 0.5556, 0.8315, 7.689e-07, 0.5556, 0.8315, 0.0, 0.5556, 0.8315, 0.0, 0.5556, 0.8315, 0.0, 0.5556, -0.9808, 0.0, -0.1951, -0.9808, 0.0, -0.1951, -0.9808, 0.0, -0.1951, -0.9808, -7.689e-07, -0.1951, -0.9808, -7.689e-07, -0.1951, -0.9808, -7.689e-07, -0.1951, 0.9808, 0.0, 0.1951, 0.9808, 0.0, 0.1951, 0.9808, 0.0, 0.1951, 0.9808, 1.538e-06, 0.1951, 0.9808, 1.538e-06, 0.1951, 0.9808, 1.538e-06, 0.1951, -0.9808, 0.0, 0.1951, -0.9808, 0.0, 0.1951, -0.9808, 0.0, 0.1951, -0.9808, -7.689e-07, 0.1951, -0.9808, -7.689e-07, 0.1951, -0.9808, -7.689e-07, 0.1951, 0.9808, 0.0, -0.1951, 0.9808, 0.0, -0.1951, 0.9808, 0.0, -0.1951, 0.9808, 1.538e-06, -0.1951, 0.9808, 1.538e-06, -0.1951, 0.9808, 1.538e-06, -0.1951, -0.8315, -7.689e-07, 0.5556, -0.8315, -7.689e-07, 0.5556, -0.8315, -7.689e-07, 0.5556, -0.8315, -7.689e-07, 0.5556, -0.8315, -7.689e-07, 0.5556, -0.8315, -7.689e-07, 0.5556, 0.1221, 0.7797, 0.6141, 0.1221, 0.7797, 0.6141, 0.1221, 0.7797, 0.6141, 0.1221, 0.7797, 0.6141, 0.1221, 0.7797, 0.6141, 0.1221, 0.7797, 0.6141, 0.3478, 0.7797, 0.5206, 0.3478, 0.7797, 0.5206, 0.3478, 0.7797, 0.5206, 0.3478, 0.7797, 0.5206, 0.3478, 0.7797, 0.5206, 0.3478, 0.7797, 0.5206, 0.5206, 0.7797, 0.3478, 0.5206, 0.7797, 0.3478, 0.5206, 0.7797, 0.3478, 0.5206, 0.7797, 0.3478, 0.5206, 0.7797, 0.3478, 0.5206, 0.7797, 0.3478, 0.6141, 0.7797, 0.1221, 0.6141, 0.7797, 0.1221, 0.6141, 0.7797, 0.1221, 0.6141, 0.7797, 0.1221, 0.6141, 0.7797, 0.1221, 0.6141, 0.7797, 0.1221, 0.6141, 0.7797, -0.1221, 0.6141, 0.7797, -0.1221, 0.6141, 0.7797, -0.1221, 0.6141, 0.7797, -0.1221, 0.6141, 0.7797, -0.1221, 0.6141, 0.7797, -0.1221, 0.5206, 0.7797, -0.3478, 0.5206, 0.7797, -0.3478, 0.5206, 0.7797, -0.3478, 0.5206, 0.7797, -0.3478, 0.5206, 0.7797, -0.3478, 0.5206, 0.7797, -0.3478, 0.3478, 0.7797, -0.5206, 0.3478, 0.7797, -0.5206, 0.3478, 0.7797, -0.5206, 0.3478, 0.7797, -0.5206, 0.3478, 0.7797, -0.5206, 0.3478, 0.7797, -0.5206, 0.1221, 0.7797, -0.6141, 0.1221, 0.7797, -0.6141, 0.1221, 0.7797, -0.6141, 0.1221, 0.7797, -0.6141, 0.1221, 0.7797, -0.6141, 0.1221, 0.7797, -0.6141, -0.1221, 0.7797, -0.6141, -0.1221, 0.7797, -0.6141, -0.1221, 0.7797, -0.6141, -0.1221, 0.7797, -0.6141, -0.1221, 0.7797, -0.6141, -0.1221, 0.7797, -0.6141, -0.3478, 0.7797, -0.5206, -0.3478, 0.7797, -0.5206, -0.3478, 0.7797, -0.5206, -0.3478, 0.7797, -0.5206, -0.3478, 0.7797, -0.5206, -0.3478, 0.7797, -0.5206, -0.5206, 0.7797, -0.3478, -0.5206, 0.7797, -0.3478, -0.5206, 0.7797, -0.3478, -0.5206, 0.7797, -0.3478, -0.5206, 0.7797, -0.3478, -0.5206, 0.7797, -0.3478, -0.6141, 0.7797, -0.1221, -0.6141, 0.7797, -0.1221, -0.6141, 0.7797, -0.1221, -0.6141, 0.7797, -0.1221, -0.6141, 0.7797, -0.1221, -0.6141, 0.7797, -0.1221, -0.6141, 0.7797, 0.1221, -0.6141, 0.7797, 0.1221, -0.6141, 0.7797, 0.1221, -0.6141, 0.7797, 0.1221, -0.6141, 0.7797, 0.1221, -0.6141, 0.7797, 0.1221, -0.5206, 0.7797, 0.3478, -0.5206, 0.7797, 0.3478, -0.5206, 0.7797, 0.3478, -0.5206, 0.7797, 0.3478, -0.5206, 0.7797, 0.3478, -0.5206, 0.7797, 0.3478, -0.3478, 0.7797, 0.5206, -0.3478, 0.7797, 0.5206, -0.3478, 0.7797, 0.5206, -0.3478, 0.7797, 0.5206, -0.3478, 0.7797, 0.5206, -0.3478, 0.7797, 0.5206, -0.1221, 0.7797, 0.6141, -0.1221, 0.7797, 0.6141, -0.1221, 0.7797, 0.6141, -0.1221, 0.7797, 0.6141, -0.1221, 0.7797, 0.6141, -0.1221, 0.7797, 0.6141, -0.1951, 0.0, 0.9808, -0.1951, 0.0, 0.9808, -0.1951, 0.0, 0.9808, -0.1951, 0.0, 0.9808, -0.1951, 0.0, 0.9808, -0.1951, 0.0, 0.9808, -0.5556, 0.0, 0.8315, -0.5556, 0.0, 0.8315, -0.5556, 0.0, 0.8315, -0.5556, 0.0, 0.8315, -0.5556, 0.0, 0.8315, -0.5556, 0.0, 0.8315, -0.8315, 0.0, 0.5556, -0.8315, 0.0, 0.5556, -0.8315, 0.0, 0.5556, -0.8315, 0.0, 0.5556, -0.8315, 0.0, 0.5556, -0.8315, 0.0, 0.5556, -0.9808, 0.0, -0.1951, -0.9808, 0.0, -0.1951, -0.9808, 0.0, -0.1951, -0.9808, 0.0, -0.1951, -0.9808, 0.0, -0.1951, -0.9808, 0.0, -0.1951, -0.8315, 0.0, -0.5556, -0.8315, 0.0, -0.5556, -0.8315, 0.0, -0.5556, -0.8315, 0.0, -0.5556, -0.8315, 0.0, -0.5556, -0.8315, 0.0, -0.5556, -0.5556, 0.0, -0.8315, -0.5556, 0.0, -0.8315, -0.5556, 0.0, -0.8315, -0.5556, 0.0, -0.8315, -0.5556, 0.0, -0.8315, -0.5556, 0.0, -0.8315, -0.1951, 0.0, -0.9808, -0.1951, 0.0, -0.9808, -0.1951, 0.0, -0.9808, -0.1951, 0.0, -0.9808, -0.1951, 0.0, -0.9808, -0.1951, 0.0, -0.9808, 0.1951, 0.0, -0.9808, 0.1951, 0.0, -0.9808, 0.1951, 0.0, -0.9808, 0.1951, 0.0, -0.9808, 0.1951, 0.0, -0.9808, 0.1951, 0.0, -0.9808, 0.5556, 0.0, -0.8315, 0.5556, 0.0, -0.8315, 0.5556, 0.0, -0.8315, 0.5556, 0.0, -0.8315, 0.5556, 0.0, -0.8315, 0.5556, 0.0, -0.8315, 0.8315, 0.0, -0.5556, 0.8315, 0.0, -0.5556, 0.8315, 0.0, -0.5556, 0.8315, 0.0, -0.5556, 0.8315, 0.0, -0.5556, 0.8315, 0.0, -0.5556, 0.9808, 0.0, -0.1951, 0.9808, 0.0, -0.1951, 0.9808, 0.0, -0.1951, 0.9808, 0.0, -0.1951, 0.9808, 0.0, -0.1951, 0.9808, 0.0, -0.1951, 0.9808, 0.0, 0.1951, 0.9808, 0.0, 0.1951, 0.9808, 0.0, 0.1951, 0.9808, 0.0, 0.1951, 0.9808, 0.0, 0.1951, 0.9808, 0.0, 0.1951, 0.8315, 0.0, 0.5556, 0.8315, 0.0, 0.5556, 0.8315, 0.0, 0.5556, 0.8315, 0.0, 0.5556, 0.8315, 0.0, 0.5556, 0.8315, 0.0, 0.5556, 0.5556, 0.0, 0.8315, 0.5556, 0.0, 0.8315, 0.5556, 0.0, 0.8315, 0.5556, 0.0, 0.8315, 0.5556, 0.0, 0.8315, 0.5556, 0.0, 0.8315, 0.1951, 0.0, 0.9808, 0.1951, 0.0, 0.9808, 0.1951, 0.0, 0.9808, 0.1951, 0.0, 0.9808, 0.1951, 0.0, 0.9808, 0.1951, 0.0, 0.9808, 0.1951, 0.0, 0.9808, 0.1951, 0.0, 0.9808, 0.1951, 0.0, 0.9808, 0.1951, 0.0, 0.9808, 0.1951, 0.0, 0.9808, 0.1951, 0.0, 0.9808, 0.5556, 0.0, 0.8315, 0.5556, 0.0, 0.8315, 0.5556, 0.0, 0.8315, 0.5556, 0.0, 0.8315, 0.5556, 0.0, 0.8315, 0.5556, 0.0, 0.8315, 0.8315, 0.0, 0.5556, 0.8315, 0.0, 0.5556, 0.8315, 0.0, 0.5556, 0.8315, 0.0, 0.5556, 0.8315, 0.0, 0.5556, 0.8315, 0.0, 0.5556, 0.9808, 0.0, 0.1951, 0.9808, 0.0, 0.1951, 0.9808, 0.0, 0.1951, 0.9808, 0.0, 0.1951, 0.9808, 0.0, 0.1951, 0.9808, 0.0, 0.1951, 0.9808, 0.0, -0.1951, 0.9808, 0.0, -0.1951, 0.9808, 0.0, -0.1951, 0.9808, 0.0, -0.1951, 0.9808, 0.0, -0.1951, 0.9808, 0.0, -0.1951, 0.8315, 0.0, -0.5556, 0.8315, 0.0, -0.5556, 0.8315, 0.0, -0.5556, 0.8315, 0.0, -0.5556, 0.8315, 0.0, -0.5556, 0.8315, 0.0, -0.5556, 0.5556, 0.0, -0.8315, 0.5556, 0.0, -0.8315, 0.5556, 0.0, -0.8315, 0.5556, 0.0, -0.8315, 0.5556, 0.0, -0.8315, 0.5556, 0.0, -0.8315, 0.1951, 0.0, -0.9808, 0.1951, 0.0, -0.9808, 0.1951, 0.0, -0.9808, 0.1951, 0.0, -0.9808, 0.1951, 0.0, -0.9808, 0.1951, 0.0, -0.9808, -0.1951, 0.0, -0.9808, -0.1951, 0.0, -0.9808, -0.1951, 0.0, -0.9808, -0.1951, 0.0, -0.9808, -0.1951, 0.0, -0.9808, -0.1951, 0.0, -0.9808, -0.5556, 0.0, -0.8315, -0.5556, 0.0, -0.8315, -0.5556, 0.0, -0.8315, -0.5556, 0.0, -0.8315, -0.5556, 0.0, -0.8315, -0.5556, 0.0, -0.8315, -0.8315, 0.0, -0.5556, -0.8315, 0.0, -0.5556, -0.8315, 0.0, -0.5556, -0.8315, 0.0, -0.5556, -0.8315, 0.0, -0.5556, -0.8315, 0.0, -0.5556, -0.9808, 0.0, -0.1951, -0.9808, 0.0, -0.1951, -0.9808, 0.0, -0.1951, -0.9808, 0.0, -0.1951, -0.9808, 0.0, -0.1951, -0.9808, 0.0, -0.1951, -0.9808, 0.0, 0.1951, -0.9808, 0.0, 0.1951, -0.9808, 0.0, 0.1951, -0.9808, 0.0, 0.1951, -0.9808, 0.0, 0.1951, -0.9808, 0.0, 0.1951, -0.8315, 0.0, 0.5556, -0.8315, 0.0, 0.5556, -0.8315, 0.0, 0.5556, -0.8315, 0.0, 0.5556, -0.8315, 0.0, 0.5556, -0.8315, 0.0, 0.5556, -0.5556, 0.0, 0.8315, -0.5556, 0.0, 0.8315, -0.5556, 0.0, 0.8315, -0.5556, 0.0, 0.8315, -0.5556, 0.0, 0.8315, -0.5556, 0.0, 0.8315, -0.1951, 0.0, 0.9808, -0.1951, 0.0, 0.9808, -0.1951, 0.0, 0.9808, -0.1951, 0.0, 0.9808, -0.1951, 0.0, 0.9808, -0.1951, 0.0, 0.9808, 0.0, 1.0, 0.0, 0.0, 1.0, 0.0, 0.0, 1.0, 0.0, 0.0, 1.0, 0.0, 0.0, 1.0, 0.0, 0.0, 1.0, 0.0, 0.0, 1.0, 0.0, 0.0, 1.0, 0.0, 0.0, 1.0, 0.0, 0.0, 1.0, 0.0, 0.0, 1.0, 0.0, 0.0, 1.0, 0.0, 0.0, 1.0, 0.0, 0.0, 1.0, 0.0, 0.0, 1.0, 0.0, 0.0, 1.0, 0.0, 0.0, 1.0, 0.0, 0.0, 1.0, 0.0, 0.0, 1.0, 0.0, 0.0, 1.0, 0.0, 0.0, 1.0, 0.0, 0.0, 1.0, 0.0, 0.0, 1.0, 0.0, 0.0, 1.0, 0.0, 0.0, 1.0, 0.0, 0.0, 1.0, 0.0, 0.0, 1.0, 0.0, 0.0, 1.0, 0.0, 0.0, 1.0, 0.0, 0.0, 1.0, 0.0, 0.0, 1.0, 0.0, 0.0, 1.0, 0.0, 0.0, 1.0, 0.0, 0.0, 1.0, 0.0, 0.0, 1.0, 0.0, 0.0, 1.0, 0.0, 0.0, 1.0, 0.0, 0.0, 1.0, 0.0, 0.0, 1.0, 0.0, 0.0, 1.0, 0.0, 0.0, 1.0, 0.0, 0.0, 1.0, 0.0])] * 3)])
me_cylinder_material_002_0 = bpy.data.meshes.new('Cylinder_Material.002_0')
me_cylinder_material_002_0.from_pydata([(0.4249, -8.671, 1.026), (6.35e-08, -8.671, 1.11), (-0.4249, -8.671, 1.026), (-0.785, -8.671, 0.785), (-1.026, -8.671, 0.4249), (-1.11, -8.671, 2.118e-09), (-1.026, -8.671, -0.4249), (-0.785, -8.671, -0.785), (-0.4249, -8.671, -1.026), (6.35e-08, -8.671, -1.11), (0.4249, -8.671, -1.026), (0.785, -8.671, -0.785), (1.026, -8.671, -0.4249), (1.11, -8.671, 2.118e-09), (1.026, -8.671, 0.4249), (0.785, -8.671, 0.785)], [], [(6, 4, 5), (4, 6, 7), (4, 7, 3), (3, 7, 8), (3, 8, 2), (2, 8, 9), (2, 9, 1), (1, 9, 10), (1, 10, 0), (0, 10, 11), (0, 11, 15), (15, 11, 12), (15, 12, 14), (14, 12, 13)])
_uv = me_cylinder_material_002_0.uv_layers.new(name='UVMap')
_uv.uv.foreach_set('vector', [0.06163, 0.828, 0.06163, 0.672, 0.04611, 0.75, 0.06163, 0.672, 0.06163, 0.828, 0.1058, 0.8942, 0.06163, 0.672, 0.1058, 0.8942, 0.1058, 0.6058, 0.1058, 0.6058, 0.1058, 0.8942, 0.172, 0.9384, 0.1058, 0.6058, 0.172, 0.9384, 0.172, 0.5616, 0.172, 0.5616, 0.172, 0.9384, 0.25, 0.9539, 0.172, 0.5616, 0.25, 0.9539, 0.25, 0.5461, 0.25, 0.5461, 0.25, 0.9539, 0.328, 0.9384, 0.25, 0.5461, 0.328, 0.9384, 0.328, 0.5616, 0.328, 0.5616, 0.328, 0.9384, 0.3942, 0.8942, 0.328, 0.5616, 0.3942, 0.8942, 0.3942, 0.6058, 0.3942, 0.6058, 0.3942, 0.8942, 0.4384, 0.828, 0.3942, 0.6058, 0.4384, 0.828, 0.4384, 0.672, 0.4384, 0.672, 0.4384, 0.828, 0.4539, 0.75])
me_cylinder_material_002_0.materials.append(mat_material_002)
me_cylinder_material_002_0.update()
me_cylinder_material_002_0.normals_split_custom_set([tuple(v) for v in zip(*[iter([0.0, -1.0, 0.0, 0.0, -1.0, 0.0, 0.0, -1.0, 0.0, 0.0, -1.0, 0.0, 0.0, -1.0, 0.0, 0.0, -1.0, 0.0, 0.0, -1.0, 0.0, 0.0, -1.0, 0.0, 0.0, -1.0, 0.0, 0.0, -1.0, 0.0, 0.0, -1.0, 0.0, 0.0, -1.0, 0.0, 0.0, -1.0, 0.0, 0.0, -1.0, 0.0, 0.0, -1.0, 0.0, 0.0, -1.0, 0.0, 0.0, -1.0, 0.0, 0.0, -1.0, 0.0, 0.0, -1.0, 0.0, 0.0, -1.0, 0.0, 0.0, -1.0, 0.0, 0.0, -1.0, 0.0, 0.0, -1.0, 0.0, 0.0, -1.0, 0.0, 0.0, -1.0, 0.0, 0.0, -1.0, 0.0, 0.0, -1.0, 0.0, 0.0, -1.0, 0.0, 0.0, -1.0, 0.0, 0.0, -1.0, 0.0, 0.0, -1.0, 0.0, 0.0, -1.0, 0.0, 0.0, -1.0, 0.0, 0.0, -1.0, 0.0, 0.0, -1.0, 0.0, 0.0, -1.0, 0.0, 0.0, -1.0, 0.0, 0.0, -1.0, 0.0, 0.0, -1.0, 0.0, 0.0, -1.0, 0.0, 0.0, -1.0, 0.0, 0.0, -1.0, 0.0])] * 3)])
me_cylinder_material_001_0 = bpy.data.meshes.new('Cylinder_Material.001_0')
me_cylinder_material_001_0.from_pydata([(-1.0, -3.534, 0.0), (-1.0, -4.198, 0.0), (-1.093, -4.198, 0.008475), (-1.035, -3.534, 0.008475), (-1.035, -3.534, 0.008475), (-1.093, -4.198, 0.008475), (-1.017, -4.198, 0.3912), (-0.9589, -3.534, 0.3912), (-1.0, -4.198, 0.0), (-0.9239, -4.198, 0.3827), (-1.017, -4.198, 0.3912), (-1.093, -4.198, 0.008475), (-0.9239, -4.198, 0.3827), (-0.9239, -3.534, 0.3827), (-0.9589, -3.534, 0.3912), (-1.017, -4.198, 0.3912), (-0.9239, -3.534, 0.3827), (-1.0, -3.534, 0.0), (-1.035, -3.534, 0.008475), (-0.9589, -3.534, 0.3912)], [], [(0, 1, 2), (0, 2, 3), (4, 5, 6), (4, 6, 7), (8, 9, 10), (8, 10, 11), (12, 13, 14), (12, 14, 15), (16, 17, 18), (16, 18, 19)])
me_cylinder_material_001_0.polygons.foreach_set('use_smooth', [1, 1, 0, 0, 0, 0, 1, 1, 0, 0])
_uv = me_cylinder_material_001_0.uv_layers.new(name='UVMap')
_uv.uv.foreach_set('vector', [0.25, 0.1761, 0.25, 0.1287, 0.25, 0.1287, 0.25, 0.1761, 0.25, 0.1287, 0.25, 0.1761, 0.25, 0.1761, 0.25, 0.1287, 0.1875, 0.1287, 0.25, 0.1761, 0.1875, 0.1287, 0.1875, 0.1761, 0.25, 0.1287, 0.1875, 0.1287, 0.1875, 0.1287, 0.25, 0.1287, 0.1875, 0.1287, 0.25, 0.1287, 0.1875, 0.1287, 0.1875, 0.1761, 0.1875, 0.1761, 0.1875, 0.1287, 0.1875, 0.1761, 0.1875, 0.1287, 0.1875, 0.1761, 0.25, 0.1761, 0.25, 0.1761, 0.1875, 0.1761, 0.25, 0.1761, 0.1875, 0.1761])
me_cylinder_material_001_0.materials.append(mat_material_003)
me_cylinder_material_001_0.update()
me_cylinder_material_001_0.normals_split_custom_set([tuple(v) for v in zip(*[iter([-0.1313, 0.005722, -0.9913, -0.1314, 0.005722, -0.9913, -0.1314, 0.00572, -0.9913, -0.1313, 0.005722, -0.9913, -0.1314, 0.00572, -0.9913, -0.1314, 0.005723, -0.9913, -0.9772, 0.08511, 0.1944, -0.9772, 0.08511, 0.1944, -0.9772, 0.08511, 0.1944, -0.9772, 0.08511, 0.1944, -0.9772, 0.08511, 0.1944, -0.9772, 0.08511, 0.1944, 0.0, -1.0, 0.0, 0.0, -1.0, 0.0, 0.0, -1.0, 0.0, 0.0, -1.0, 0.0, 0.0, -1.0, 0.0, 0.0, -1.0, 0.0, 0.1313, -0.005723, 0.9913, 0.1314, -0.00572, 0.9913, 0.1314, -0.005719, 0.9913, 0.1313, -0.005723, 0.9913, 0.1314, -0.005719, 0.9913, 0.1314, -0.005719, 0.9913, 0.0, 1.0, 0.0, 0.0, 1.0, 0.0, 0.0, 1.0, 0.0, 0.0, 1.0, 0.0, 0.0, 1.0, 0.0, 0.0, 1.0, 0.0])] * 3)])

# ---- objects
ob_sketchfab_model = bpy.data.objects.new('Sketchfab_model', None)
ob_3a09923d70e844eb959bea49ab185a0e_fbx = bpy.data.objects.new('3a09923d70e844eb959bea49ab185a0e.fbx', None)
ob_rootnode = bpy.data.objects.new('RootNode', None)
ob_cylinder = bpy.data.objects.new('Cylinder', None)
ob_cylinder_material_0 = bpy.data.objects.new('Cylinder_Material_0', me_cylinder_material_0)
ob_cylinder_material_002_0 = bpy.data.objects.new('Cylinder_Material.002_0', me_cylinder_material_002_0)
ob_cylinder_material_001_0 = bpy.data.objects.new('Cylinder_Material.001_0', me_cylinder_material_001_0)

# ---- transforms, parenting, visibility, modifiers, constraints
ob_sketchfab_model.location = (0.0, 0.0, 0.0)
ob_sketchfab_model.rotation_mode = 'QUATERNION'
ob_sketchfab_model.rotation_quaternion = (0.7071, -0.7071, 0.0, 0.0)
ob_sketchfab_model.empty_display_size = 0.001
ob_3a09923d70e844eb959bea49ab185a0e_fbx.parent = ob_sketchfab_model
ob_3a09923d70e844eb959bea49ab185a0e_fbx.location = (0.0, 0.0, 0.0)
ob_3a09923d70e844eb959bea49ab185a0e_fbx.rotation_mode = 'QUATERNION'
ob_3a09923d70e844eb959bea49ab185a0e_fbx.rotation_quaternion = (0.7071, 0.7071, 0.0, 0.0)
ob_3a09923d70e844eb959bea49ab185a0e_fbx.scale = (0.01, 0.01, 0.01)
ob_3a09923d70e844eb959bea49ab185a0e_fbx.empty_display_size = 0.001
ob_rootnode.parent = ob_3a09923d70e844eb959bea49ab185a0e_fbx
ob_rootnode.location = (0.0, 0.0, 0.0)
ob_rootnode.rotation_mode = 'QUATERNION'
ob_rootnode.rotation_quaternion = (1.0, 0.0, 0.0, 0.0)
ob_rootnode.empty_display_size = 0.001
ob_cylinder.parent = ob_rootnode
ob_cylinder.location = (0.0, 0.0, 100.0)
ob_cylinder.rotation_mode = 'QUATERNION'
ob_cylinder.rotation_quaternion = (0.5, -0.5, 0.5, 0.5)
ob_cylinder.scale = (100.0, 100.0, 100.0)
ob_cylinder.empty_display_size = 0.001
ob_cylinder_material_0.parent = ob_cylinder
ob_cylinder_material_0.location = (0.0, 0.0, 0.0)
ob_cylinder_material_0.rotation_mode = 'QUATERNION'
ob_cylinder_material_0.rotation_quaternion = (1.0, 0.0, 0.0, 0.0)
ob_cylinder_material_002_0.parent = ob_cylinder
ob_cylinder_material_002_0.location = (0.0, 0.0, 0.0)
ob_cylinder_material_002_0.rotation_mode = 'QUATERNION'
ob_cylinder_material_002_0.rotation_quaternion = (1.0, 0.0, 0.0, 0.0)
ob_cylinder_material_001_0.parent = ob_cylinder
ob_cylinder_material_001_0.location = (0.0, 0.0, 0.0)
ob_cylinder_material_001_0.rotation_mode = 'QUATERNION'
ob_cylinder_material_001_0.rotation_quaternion = (1.0, 0.0, 0.0, 0.0)

# ---- collection membership
scene.collection.objects.link(ob_sketchfab_model)
scene.collection.objects.link(ob_3a09923d70e844eb959bea49ab185a0e_fbx)
scene.collection.objects.link(ob_rootnode)
scene.collection.objects.link(ob_cylinder)
scene.collection.objects.link(ob_cylinder_material_0)
scene.collection.objects.link(ob_cylinder_material_002_0)
scene.collection.objects.link(ob_cylinder_material_001_0)

# ---- scene / render settings (as saved in the file)
scene.frame_start = 1; scene.frame_end = 250; scene.frame_set(1)
scene.render.engine = 'BLENDER_EEVEE_NEXT'
scene.cycles.sampling_pattern = 'TABULATED_SOBOL'
scene.view_settings.view_transform = 'Filmic'
bpy.context.view_layer.update()

# ---- added for rendering (the .blend has no active camera): camera
cam_auto = bpy.data.cameras.new('AutoCamera')
cam_auto.lens = 50.0
cam_auto.sensor_width = 36.0
cam_auto.clip_end = 1000.0
ob_auto_camera = bpy.data.objects.new('AutoCamera', cam_auto)
scene.collection.objects.link(ob_auto_camera)
ob_auto_camera.location = (13.6862, -11.7588, 8.8392)
ob_auto_camera.rotation_euler = (1.09748, -7.21219e-08, 0.694738)
scene.camera = ob_auto_camera
bpy.context.view_layer.update()
